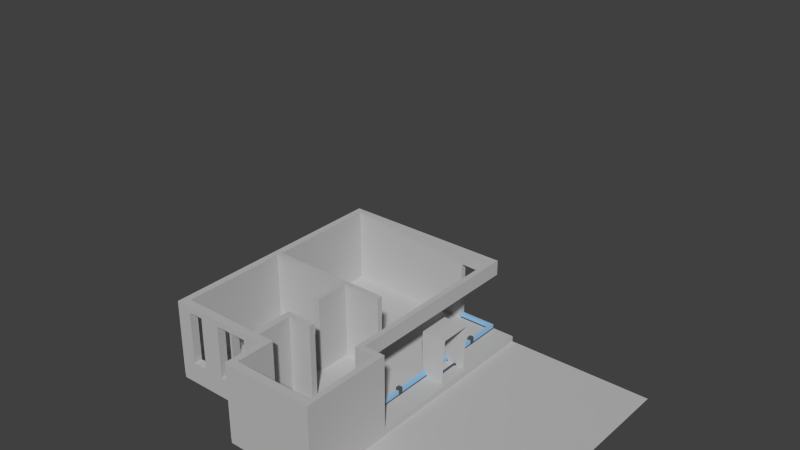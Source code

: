 # Source: RumahLagi3.blend  (saved by Blender 2.74.0; exported with 4.5.12 LTS)
import bpy
from mathutils import Matrix  # noqa: F401  (used for matrix-valued properties, if any)

bpy.ops.wm.read_factory_settings(use_empty=True)
scene = bpy.context.scene
scene.name = 'Scene'

# ---- collections
col_collection_1 = bpy.data.collections.new('Collection 1'); scene.collection.children.link(col_collection_1)

# ---- materials (node trees are filled in below, after node groups)
mat_material_001 = bpy.data.materials.new('Material.001')
mat_material_001.alpha_threshold = 0.0
mat_material_001.use_transparent_shadow = False
mat_material_001.diffuse_color = (0.5123, 0.5121, 0.5121, 1.0)
mat_material_001.roughness = 0.5
mat_material_001.specular_intensity = 0.0
mat_material_003 = bpy.data.materials.new('Material.003')
mat_material_003.alpha_threshold = 0.0
mat_material_003.use_transparent_shadow = False
mat_material_003.diffuse_color = (0.298, 0.5426, 0.8, 1.0)
mat_material_003.roughness = 0.5
mat_material_003.specular_intensity = 0.4825
mat_material = bpy.data.materials.new('Material')
mat_material.alpha_threshold = 0.0
mat_material.use_transparent_shadow = False
mat_material.diffuse_color = (0.1025, 0.1025, 0.1025, 1.0)
mat_material.roughness = 0.5
mat_material.specular_intensity = 0.0
mat_material_002 = bpy.data.materials.new('Material.002')
mat_material_002.alpha_threshold = 0.0
mat_material_002.use_transparent_shadow = False
mat_material_002.diffuse_color = (0.4385, 0.245, 0.1567, 1.0)
mat_material_002.roughness = 0.5
mat_material_002.specular_intensity = 0.0
mat_material_004 = bpy.data.materials.new('Material.004')
mat_material_004.alpha_threshold = 0.0
mat_material_004.use_transparent_shadow = False
mat_material_004.diffuse_color = (0.196, 0.04289, 0.0255, 1.0)
mat_material_004.roughness = 0.5
mat_material_004.specular_intensity = 0.0

# ---- material node trees

# ---- world
world_world = bpy.data.worlds.new('World'); scene.world = world_world
world_world.color = (0.05088, 0.05088, 0.05088)
world_world.use_sun_shadow = False
world_world.sun_shadow_jitter_overblur = 0.0
world_world.cycles.sampling_method = 'MANUAL'
world_world.cycles.sample_map_resolution = 256

# ---- meshes
me_cube_011 = bpy.data.meshes.new('Cube.011')
me_cube_011.from_pydata([(8.309, 3.761, -4.97), (-2.032, 3.761, -4.97), (8.309, 3.761, 4.97), (-2.032, 3.761, 4.97), (-2.032, 3.061, 4.97), (-2.032, 3.061, -4.97), (8.309, 3.061, -4.97), (8.309, 3.061, 4.97), (-2.693, 3.061, 4.97), (-2.693, 3.761, 4.97), (-2.693, 3.061, -4.97), (-2.693, 3.761, -4.97), (-2.032, 9.591, -4.97), (-2.032, 9.591, 4.97), (-2.032, 0.1323, -4.97), (-2.032, 0.1323, 4.97), (-2.693, 9.591, -4.97), (-2.693, 9.591, 4.97), (-2.693, 0.1323, -4.97), (-2.693, 0.1323, 4.97), (-2.032, -4.027, -4.97), (-2.032, -4.027, 4.97), (-2.693, -4.027, -4.97), (-2.693, -4.027, 4.97), (-2.032, -4.96, -4.97), (-2.032, -4.96, 4.97), (-2.693, -4.96, -4.97), (-2.693, -4.96, 4.97), (-2.032, -5.66, -4.97), (-2.032, -5.66, 4.97), (-2.693, -5.66, -4.97), (-2.693, -5.66, 4.97), (8.229, -4.96, -4.97), (8.229, -4.96, 4.97), (8.229, -5.66, -4.97), (8.229, -5.66, 4.97)], [], [(4, 7, 2, 3), (4, 3, 9, 8), (6, 5, 1, 0), (7, 6, 0, 2), (2, 0, 1, 3), (7, 4, 5, 6), (10, 8, 9, 11), (1, 11, 16, 12), (8, 10, 18, 19), (1, 5, 10, 11), (14, 15, 19, 18), (13, 12, 16, 17), (11, 9, 17, 16), (5, 4, 15, 14), (10, 5, 14, 18), (9, 3, 13, 17), (4, 8, 19, 15), (3, 1, 12, 13), (20, 22, 23, 21), (24, 25, 33, 32), (22, 20, 24, 26), (21, 23, 27, 25), (23, 22, 26, 27), (20, 21, 25, 24), (28, 29, 31, 30), (26, 24, 28, 30), (25, 27, 31, 29), (27, 26, 30, 31), (32, 33, 35, 34), (25, 29, 35, 33), (29, 28, 34, 35), (28, 24, 32, 34)])
me_cube_011.materials.append(mat_material_001)
me_cube_011.use_remesh_preserve_volume = False
me_cube_011.use_remesh_preserve_attributes = False
me_cube_011.use_mirror_vertex_groups = False
me_cube_011.update()
me_cube_028 = bpy.data.meshes.new('Cube.028')
me_cube_028.from_pydata([(2.245, -1.0, -0.09692), (2.245, -1.0, 0.09692), (2.245, 1.0, -0.09692), (2.245, 1.0, 0.09692), (4.355, -1.0, -0.09692), (4.355, -1.0, 0.09692), (4.355, 1.0, -0.09692), (4.355, 1.0, 0.09692), (0.04494, -1.0, -0.09692), (0.04494, -1.0, 0.09692), (0.04494, 1.0, -0.09692), (0.04494, 1.0, 0.09692), (2.155, -1.0, -0.09692), (2.155, -1.0, 0.09692), (2.155, 1.0, -0.09692), (2.155, 1.0, 0.09692), (-2.155, -1.0, -0.09692), (-2.155, -1.0, 0.09692), (-2.155, 1.0, -0.09692), (-2.155, 1.0, 0.09692), (-0.04494, -1.0, -0.09692), (-0.04494, -1.0, 0.09692), (-0.04494, 1.0, -0.09692), (-0.04494, 1.0, 0.09692), (-4.355, -1.0, -0.09692), (-4.355, -1.0, 0.09692), (-4.355, 1.0, -0.09692), (-4.355, 1.0, 0.09692), (-2.245, -1.0, -0.09692), (-2.245, -1.0, 0.09692), (-2.245, 1.0, -0.09692), (-2.245, 1.0, 0.09692)], [], [(1, 3, 2, 0), (3, 7, 6, 2), (7, 5, 4, 6), (5, 1, 0, 4), (0, 2, 6, 4), (5, 7, 3, 1), (9, 11, 10, 8), (11, 15, 14, 10), (15, 13, 12, 14), (13, 9, 8, 12), (8, 10, 14, 12), (13, 15, 11, 9), (17, 19, 18, 16), (19, 23, 22, 18), (23, 21, 20, 22), (21, 17, 16, 20), (16, 18, 22, 20), (21, 23, 19, 17), (25, 27, 26, 24), (27, 31, 30, 26), (31, 29, 28, 30), (29, 25, 24, 28), (24, 26, 30, 28), (29, 31, 27, 25)])
me_cube_028.materials.append(mat_material_003)
me_cube_028.use_remesh_preserve_volume = False
me_cube_028.use_remesh_preserve_attributes = False
me_cube_028.use_mirror_vertex_groups = False
me_cube_028.update()
me_cube_027 = bpy.data.meshes.new('Cube.027')
me_cube_027.from_pydata([(-13.7, 5.129, 2.301), (-13.7, 6.015, 2.301), (-13.7, 6.015, 1.765), (-13.7, 5.129, 1.765), (-13.7, 0.1365, 2.301), (-13.7, 0.1365, 1.765), (-7.551, 5.129, 2.301), (-7.551, 6.015, 2.301), (-7.551, 6.015, 1.765), (-7.551, 5.129, 1.765), (-13.7, -0.8804, 2.301), (-13.7, -0.8804, 1.765), (-7.551, 0.1365, 2.301), (-7.551, 0.1365, 1.765), (3.772, 5.129, 2.301), (3.772, 6.015, 2.301), (3.772, 6.015, 1.765), (-7.551, 6.015, -7.674), (-7.551, 5.129, -7.674), (-13.7, -7.475, 2.301), (-13.7, -7.475, 1.765), (-7.551, -0.8804, 2.301), (-7.551, -0.8804, 1.765), (3.772, 0.1365, 2.301), (3.772, 5.129, 1.765), (3.772, 0.1365, 1.765), (4.922, 5.129, 2.301), (4.922, 6.015, 2.301), (4.922, 6.015, 1.765), (3.772, 6.015, -7.674), (3.772, 5.129, -7.674), (-7.551, -7.475, 2.301), (-7.551, -7.475, 1.765), (-12.41, -6.964, 2.301), (-12.41, -2.574, 2.301), (-8.01, -2.574, 2.301), (-7.571, -2.574, 2.301), (-7.551, -2.574, 2.301), (-7.551, -6.964, 2.301), (-7.571, -6.964, 2.301), (-8.01, -6.964, 2.301), (-12.41, -6.964, 1.765), (-8.01, -6.964, 1.765), (-8.01, -2.574, 1.765), (-7.571, -2.574, 1.765), (-7.571, -6.964, 1.765), (-7.551, -6.964, 1.765), (-7.551, -2.574, 1.765), (-12.41, -2.574, 1.765), (3.772, -0.8804, 2.301), (3.772, -0.8804, 1.765), (4.922, 0.1365, 2.301), (4.922, 5.129, 1.765), (4.922, 0.1365, 1.765), (7.478, 5.129, 2.301), (7.478, 6.015, 2.301), (7.478, 6.015, 1.765), (4.922, 6.015, -7.674), (4.922, 5.129, -7.674), (3.772, -7.475, 2.301), (3.772, -7.475, 1.765), (-3.174, -2.574, 2.301), (-3.174, -6.964, 2.301), (-2.735, -6.964, 2.301), (-2.735, -2.574, 2.301), (1.662, -2.574, 2.301), (2.101, -2.574, 2.301), (3.772, -2.574, 2.301), (3.772, -6.964, 2.301), (2.101, -6.964, 2.301), (1.662, -6.964, 2.301), (-3.174, -6.964, 1.765), (-2.735, -6.964, 1.765), (1.662, -6.964, 1.765), (1.662, -2.574, 1.765), (2.101, -2.574, 1.765), (2.101, -6.964, 1.765), (3.772, -6.964, 1.765), (3.772, -2.574, 1.765), (-2.735, -2.574, 1.765), (-3.174, -2.574, 1.765), (4.922, -0.8804, 2.301), (3.772, 0.1365, -7.674), (3.772, -0.8804, -7.674), (7.478, 0.1365, 2.301), (4.922, 0.1365, -7.674), (7.478, 5.129, 1.765), (7.478, 0.1365, 1.765), (7.478, 6.015, -7.674), (7.478, 5.129, -7.674), (4.922, -7.475, 2.301), (4.922, -7.475, 1.765), (4.922, -6.964, 2.301), (4.922, -2.574, 2.301), (4.922, -0.8804, 1.765), (4.922, -2.574, 1.765), (4.922, -6.964, 1.765), (7.478, -0.8804, 2.301), (4.922, -0.8804, -7.674), (7.478, -0.8804, 1.765), (7.478, -7.475, 2.301), (7.478, -7.475, 1.765), (6.498, -2.574, 2.301), (6.498, -6.964, 2.301), (6.498, -6.964, 1.765), (6.498, -2.574, 1.765), (3.985, 6.015, 2.301), (3.985, 5.129, 2.301), (3.985, 0.1365, 2.301), (3.985, 5.129, 1.765), (3.985, 0.1365, 1.765), (3.985, 6.015, 1.765), (3.985, 6.015, -7.674), (3.985, 5.129, -7.674), (3.985, -0.8804, 2.301), (3.985, 0.1365, -7.674), (3.985, -0.8804, 1.765), (3.985, -0.8804, -7.674), (3.985, -2.574, 2.301), (3.985, -2.574, 1.765), (-7.551, 6.015, -4.535), (-7.551, 6.015, -4.328), (-7.551, 5.129, -4.328), (-7.551, 5.129, -4.535), (3.772, 5.129, -4.535), (3.772, 5.129, -4.328), (4.922, 6.015, -4.328), (4.922, 6.015, -4.535), (3.772, 6.015, -4.535), (3.772, 6.015, -4.328), (4.922, 5.129, -4.535), (4.922, 5.129, -4.328), (7.478, 6.015, -4.328), (7.478, 6.015, -4.535), (7.478, 5.129, -4.535), (7.478, 5.129, -4.328), (3.985, 5.129, -4.328), (3.985, 5.129, -4.535), (3.985, 6.015, -4.328), (3.985, 6.015, -4.535)], [], [(0, 1, 2, 3), (4, 0, 3, 5), (6, 7, 1, 0), (1, 7, 8, 2), (3, 2, 8, 9), (10, 4, 5, 11), (12, 6, 0, 4), (5, 3, 9, 13), (14, 15, 7, 6), (7, 15, 16, 8), (123, 120, 17, 18), (19, 10, 11, 20), (21, 12, 4, 10), (11, 5, 13, 22), (23, 14, 6, 12), (13, 9, 24, 25), (107, 106, 15, 14), (106, 27, 28, 111), (120, 128, 29, 17), (124, 123, 18, 30), (18, 17, 29, 30), (31, 19, 20, 32), (19, 33, 34, 35, 36, 37, 21, 10), (19, 31, 38, 39, 36, 35, 40, 33), (20, 41, 42, 43, 44, 45, 46, 32), (20, 11, 22, 47, 44, 43, 48, 41), (49, 23, 12, 21), (22, 13, 25, 50), (108, 107, 14, 23), (110, 109, 52, 53), (54, 55, 27, 26), (27, 55, 56, 28), (139, 127, 57, 112), (137, 124, 30, 113), (113, 112, 57, 58), (59, 31, 32, 60), (21, 37, 61, 62, 63, 64, 65, 66, 67, 49), (31, 59, 68, 69, 66, 65, 70, 63, 62, 38), (32, 46, 71, 72, 73, 74, 75, 76, 77, 60), (22, 50, 78, 75, 74, 79, 72, 71, 80, 47), (114, 108, 23, 49), (50, 25, 82, 83), (84, 54, 26, 51), (110, 53, 85, 115), (53, 52, 86, 87), (55, 54, 86, 56), (127, 133, 88, 57), (134, 130, 58, 89), (58, 57, 88, 89), (90, 59, 60, 91), (90, 92, 68, 59), (118, 114, 49, 67), (119, 116, 94, 95), (60, 77, 96, 91), (97, 84, 51, 81), (116, 50, 83, 117), (117, 115, 85, 98), (54, 84, 87, 86), (53, 94, 98, 85), (94, 53, 87, 99), (133, 134, 89, 88), (100, 90, 91, 101), (100, 97, 81, 93, 102, 103, 92, 90), (91, 96, 104, 105, 95, 94, 99, 101), (84, 97, 99, 87), (97, 100, 101, 99), (66, 69, 76, 75), (119, 118, 67, 66, 75, 78), (69, 68, 92, 103, 104, 96, 77, 76), (103, 102, 105, 104), (64, 63, 72, 79), (65, 64, 79, 74), (63, 70, 73, 72), (70, 65, 74, 73), (36, 39, 45, 44), (61, 37, 36, 44, 47, 80), (39, 38, 62, 71, 46, 45), (62, 61, 80, 71), (34, 33, 41, 48), (35, 34, 48, 43), (33, 40, 42, 41), (40, 35, 43, 42), (102, 93, 118, 119, 95, 105), (83, 82, 115, 117), (94, 116, 117, 98), (78, 50, 116, 119), (93, 81, 114, 118), (25, 110, 115, 82), (81, 51, 108, 114), (30, 29, 112, 113), (130, 137, 113, 58), (128, 139, 112, 29), (25, 24, 109, 110), (51, 26, 107, 108), (15, 106, 111, 16), (26, 27, 106, 107), (16, 111, 138, 129), (129, 138, 139, 128), (52, 109, 136, 131), (131, 136, 137, 130), (56, 86, 135, 132), (132, 135, 134, 133), (86, 52, 131, 135), (135, 131, 130, 134), (28, 56, 132, 126), (126, 132, 133, 127), (109, 24, 125, 136), (136, 125, 124, 137), (111, 28, 126, 138), (138, 126, 127, 139), (24, 9, 122, 125), (125, 122, 123, 124), (8, 16, 129, 121), (121, 129, 128, 120), (9, 8, 121, 122), (122, 121, 120, 123)])
me_cube_027.polygons.foreach_set('material_index', [0, 0, 0, 0, 0, 0, 2, 2, 0, 0, 0, 0, 2, 2, 2, 2, 0, 0, 0, 0, 0, 0, 0, 0, 0, 0, 2, 2, 2, 2, 0, 0, 0, 1, 0, 0, 0, 0, 0, 0, 2, 1, 2, 1, 2, 0, 0, 0, 0, 0, 0, 0, 0, 0, 2, 1, 1, 2, 1, 2, 0, 0, 0, 0, 2, 0, 0, 0, 0, 0, 0, 0, 0, 0, 0, 0, 0, 0, 0, 0, 0, 0, 0, 1, 1, 0, 0, 1, 2, 0, 0, 0, 2, 2, 0, 0, 0, 0, 0, 1, 0, 0, 0, 1, 0, 0, 1, 1, 0, 0, 0, 1, 0, 0, 0, 0])
me_cube_027.materials.append(mat_material_001)
me_cube_027.materials.append(mat_material)
me_cube_027.materials.append(mat_material_002)
me_cube_027.use_remesh_preserve_volume = False
me_cube_027.use_remesh_preserve_attributes = False
me_cube_027.use_mirror_vertex_groups = False
me_cube_027.update()
me_cube_022 = bpy.data.meshes.new('Cube.022')
me_cube_022.from_pydata([(7.687, -11.11, -1.807), (7.687, -11.11, 1.82), (7.687, -9.105, -1.807), (7.687, -9.105, 1.82), (9.687, -11.11, -1.807), (9.687, -11.11, 1.82), (9.687, -9.105, -1.807), (9.687, -9.105, 1.82), (-5.344, 19.2, -1.817), (-5.344, 19.2, 1.81), (-5.344, 21.2, -1.817), (-5.344, 21.2, 1.81), (-3.344, 19.2, -1.817), (-3.344, 19.2, 1.81), (-3.344, 21.2, -1.817), (-3.344, 21.2, 1.81), (-5.344, -11.1, -1.817), (-5.344, -11.1, 1.81), (-5.344, -9.095, -1.817), (-5.344, -9.095, 1.81), (-3.344, -11.1, -1.817), (-3.344, -11.1, 1.81), (-3.344, -9.095, -1.817), (-3.344, -9.095, 1.81)], [], [(1, 3, 2, 0), (3, 7, 6, 2), (7, 5, 4, 6), (5, 1, 0, 4), (0, 2, 6, 4), (5, 7, 3, 1), (9, 11, 10, 8), (11, 15, 14, 10), (15, 13, 12, 14), (13, 9, 8, 12), (8, 10, 14, 12), (13, 15, 11, 9), (17, 19, 18, 16), (19, 23, 22, 18), (23, 21, 20, 22), (21, 17, 16, 20), (16, 18, 22, 20), (21, 23, 19, 17)])
me_cube_022.materials.append(mat_material_001)
me_cube_022.use_remesh_preserve_volume = False
me_cube_022.use_remesh_preserve_attributes = False
me_cube_022.use_mirror_vertex_groups = False
me_cube_022.update()
me_plane_002 = bpy.data.meshes.new('Plane.002')
me_plane_002.from_pydata([(-15.71, -11.99, -2.841), (7.866, -11.99, -2.841), (-15.71, 22.23, -2.841), (7.843, 22.23, -2.841), (-1.219, -11.99, -2.841), (-1.219, 22.23, -2.841), (7.866, -17.65, -2.841), (-1.219, -17.65, -2.841), (-15.71, 22.23, 2.841), (-15.71, -11.99, 2.841), (-1.219, -11.99, 2.841), (7.866, -11.99, 2.841), (7.843, 22.23, 2.841), (-1.219, 22.23, 2.841), (-1.219, -17.65, 2.841), (7.866, -17.65, 2.841), (-15.71, -5.298, -2.841), (7.866, -5.298, -2.841), (-1.219, -5.298, -2.841), (-15.71, -5.298, 2.841), (7.866, -5.298, 2.841), (-1.219, -5.298, 2.841), (9.883, -5.298, -2.841), (9.883, 22.23, -2.841), (9.883, -5.298, 2.841), (9.883, 22.23, 2.841), (-1.219, -11.99, 0.947), (-1.219, -11.99, -0.947), (-1.219, -17.65, -0.947), (-1.219, -17.65, 0.947), (-15.71, -11.99, 0.947), (-15.71, -11.99, -0.947), (7.866, -17.65, 0.947), (7.866, -17.65, -0.947), (7.866, -11.99, -0.947), (7.866, -11.99, 0.947), (-1.219, 22.23, 0.947), (-1.219, 22.23, -0.947), (-15.71, 22.23, -0.947), (-15.71, 22.23, 0.947), (7.843, 22.23, -0.947), (7.843, 22.23, 0.947), (-15.71, -5.298, -0.947), (-15.71, -5.298, 0.947), (7.866, -5.298, -0.947), (7.866, -5.298, 0.947), (9.883, 22.23, -0.947), (9.883, 22.23, 0.947), (9.883, -5.298, -0.947), (9.883, -5.298, 0.947), (-1.201, -11.57, 0.9141), (-1.201, -11.57, -0.9141), (-1.201, -17.03, -0.9141), (-1.201, -17.03, 0.9141), (-15.17, -11.57, 0.9141), (-15.17, -11.57, -0.9141), (7.615, -17.03, 0.9141), (7.615, -17.03, -0.9141), (7.615, -11.57, -0.9141), (7.615, -11.57, 0.9141), (-1.201, 21.46, 0.9141), (-1.201, 21.46, -0.9141), (-15.17, 21.46, -0.9141), (-15.17, 21.46, 0.9141), (7.593, 21.46, -0.9141), (7.593, 21.46, 0.9141), (-15.17, -5.109, -0.9141), (-15.17, -5.109, 0.9141), (7.615, -5.109, -0.9141), (7.615, -5.109, 0.9141), (9.539, 21.46, -0.9141), (9.539, 21.46, 0.9141), (9.539, -5.109, -0.9141), (9.539, -5.109, 0.9141)], [], [(18, 5, 3, 17), (16, 2, 5, 18), (1, 6, 7, 4), (21, 20, 12, 13), (19, 21, 13, 8), (11, 10, 14, 15), (26, 29, 14, 10), (30, 26, 10, 9), (32, 35, 11, 15), (36, 39, 8, 13), (29, 32, 15, 14), (44, 17, 22, 48), (41, 36, 13, 12), (43, 30, 9, 19), (39, 43, 19, 8), (35, 45, 20, 11), (9, 10, 21, 19), (10, 11, 20, 21), (0, 16, 18, 4), (4, 18, 17, 1), (49, 47, 25, 24), (41, 12, 25, 47), (12, 20, 24, 25), (17, 3, 23, 22), (3, 40, 46, 23), (45, 35, 59, 69), (22, 23, 46, 48), (30, 43, 67, 54), (1, 17, 44, 34), (44, 48, 72, 68), (2, 16, 42, 38), (41, 47, 71, 65), (16, 0, 31, 42), (39, 36, 60, 63), (3, 5, 37, 40), (26, 30, 54, 50), (20, 45, 49, 24), (46, 40, 64, 70), (7, 6, 33, 28), (34, 44, 68, 58), (5, 2, 38, 37), (42, 31, 55, 66), (6, 1, 34, 33), (49, 45, 69, 73), (0, 4, 27, 31), (37, 38, 62, 61), (4, 7, 28, 27), (31, 27, 51, 55), (64, 65, 71, 70), (72, 70, 71, 73), (58, 68, 69, 59), (62, 66, 67, 63), (66, 55, 54, 67), (64, 61, 60, 65), (69, 68, 72, 73), (52, 57, 56, 53), (61, 62, 63, 60), (57, 58, 59, 56), (55, 51, 50, 54), (51, 52, 53, 50), (27, 28, 52, 51), (33, 34, 58, 57), (38, 42, 66, 62), (48, 46, 70, 72), (28, 33, 57, 52), (40, 37, 61, 64), (29, 26, 50, 53), (35, 32, 56, 59), (36, 41, 65, 60), (43, 39, 63, 67), (47, 49, 73, 71), (32, 29, 53, 56)])
me_plane_002.polygons.foreach_set('material_index', [0, 0, 0, 0, 0, 0, 0, 0, 0, 0, 0, 0, 0, 0, 0, 0, 0, 0, 0, 0, 0, 0, 0, 0, 0, 0, 0, 0, 0, 0, 0, 0, 0, 0, 0, 0, 0, 0, 0, 0, 0, 0, 0, 0, 0, 0, 0, 0, 1, 1, 1, 1, 1, 1, 1, 1, 1, 1, 1, 1, 0, 0, 0, 0, 0, 0, 0, 0, 0, 0, 0, 0])
me_plane_002.materials.append(mat_material_001)
me_plane_002.materials.append(mat_material)
me_plane_002.use_remesh_preserve_volume = False
me_plane_002.use_remesh_preserve_attributes = False
me_plane_002.use_mirror_vertex_groups = False
me_plane_002.update()
me_cube_014 = bpy.data.meshes.new('Cube.014')
me_cube_014.from_pydata([(-0.166, 13.91, -2.695), (-0.166, 13.91, 4.534), (-0.166, 16.27, -2.695), (-0.166, 16.27, 4.534), (0.1898, 13.91, -2.695), (0.1898, 13.91, 4.534), (0.1898, 16.27, -2.695), (0.1898, 16.27, 4.534), (-0.166, 16.5, -2.695), (-0.166, 16.5, 4.534), (-0.166, 18.86, -2.695), (-0.166, 18.86, 4.534), (0.1898, 16.5, -2.695), (0.1898, 16.5, 4.534), (0.1898, 18.86, -2.695), (0.1898, 18.86, 4.534), (-0.166, -0.6728, -2.695), (-0.166, -0.6728, 4.534), (-0.166, 1.683, -2.695), (-0.166, 1.683, 4.534), (0.1898, -0.6728, -2.695), (0.1898, -0.6728, 4.534), (0.1898, 1.683, -2.695), (0.1898, 1.683, 4.534), (-0.166, -3.261, -2.695), (-0.166, -3.261, 4.534), (-0.166, -0.9049, -2.695), (-0.166, -0.9049, 4.534), (0.1898, -3.261, -2.695), (0.1898, -3.261, 4.534), (0.1898, -0.9049, -2.695), (0.1898, -0.9049, 4.534), (-2.513, -9.917, -3.828), (-2.513, -9.917, 3.09), (-2.513, -6.224, -3.828), (-2.513, -6.224, 3.09), (-2.137, -9.917, -3.828), (-2.137, -9.917, 3.09), (-2.137, -6.224, -3.828), (-2.137, -6.224, 3.09), (-2.513, -9.765, -3.592), (-2.513, -9.765, 2.855), (-2.513, -6.376, 2.855), (-2.513, -6.376, -3.592), (-2.137, -6.376, 2.855), (-2.137, -6.376, -3.592), (-2.137, -9.765, 2.855), (-2.137, -9.765, -3.592), (-2.394, -9.765, -3.592), (-2.394, -9.765, 2.855), (-2.394, -6.376, 2.855), (-2.394, -6.376, -3.592), (-2.256, -6.376, 2.855), (-2.256, -6.376, -3.592), (-2.256, -9.765, 2.855), (-2.256, -9.765, -3.592), (-0.166, 14.04, -2.62), (-0.166, 14.04, 4.459), (-0.166, 16.14, 4.459), (-0.166, 16.14, -2.62), (0.1898, 16.14, 4.459), (0.1898, 16.14, -2.62), (0.1898, 14.04, 4.459), (0.1898, 14.04, -2.62), (-0.166, 16.63, -2.62), (-0.166, 16.63, 4.459), (-0.166, 18.73, 4.459), (-0.166, 18.73, -2.62), (0.1898, 18.73, 4.459), (0.1898, 18.73, -2.62), (0.1898, 16.63, 4.459), (0.1898, 16.63, -2.62), (-0.166, -0.5449, -2.62), (-0.166, -0.5449, 4.459), (-0.166, 1.556, 4.459), (-0.166, 1.556, -2.62), (0.1898, 1.556, 4.459), (0.1898, 1.556, -2.62), (0.1898, -0.5449, 4.459), (0.1898, -0.5449, -2.62), (-0.166, -3.133, -2.62), (-0.166, -3.133, 4.459), (-0.166, -1.033, 4.459), (-0.166, -1.033, -2.62), (0.1898, -1.033, 4.459), (0.1898, -1.033, -2.62), (0.1898, -3.133, 4.459), (0.1898, -3.133, -2.62), (-0.05465, 14.04, -2.62), (-0.05465, 14.04, 4.459), (-0.05465, 16.14, 4.459), (-0.05465, 16.14, -2.62), (0.07845, 16.14, 4.459), (0.07845, 16.14, -2.62), (0.07845, 14.04, 4.459), (0.07845, 14.04, -2.62), (-0.05465, 16.63, -2.62), (-0.05465, 16.63, 4.459), (-0.05465, 18.73, 4.459), (-0.05465, 18.73, -2.62), (0.07845, 18.73, 4.459), (0.07845, 18.73, -2.62), (0.07845, 16.63, 4.459), (0.07845, 16.63, -2.62), (-0.05465, -0.5449, -2.62), (-0.05465, -0.5449, 4.459), (-0.05465, 1.556, 4.459), (-0.05465, 1.556, -2.62), (0.07845, 1.556, 4.459), (0.07845, 1.556, -2.62), (0.07845, -0.5449, 4.459), (0.07845, -0.5449, -2.62), (-0.05465, -3.133, -2.62), (-0.05465, -3.133, 4.459), (-0.05465, -1.033, 4.459), (-0.05465, -1.033, -2.62), (0.07845, -1.033, 4.459), (0.07845, -1.033, -2.62), (0.07845, -3.133, 4.459), (0.07845, -3.133, -2.62), (-2.173, -15.54, 0.1964), (-2.173, -15.54, -3.506), (-2.173, -16.53, 0.1964), (-2.173, -16.53, -3.506), (-1.712, -15.54, 0.1964), (-1.712, -15.54, -3.506), (-1.712, -16.53, 0.1964), (-1.712, -16.53, -3.506), (-1.712, -15.86, 0.1964), (-1.712, -15.86, -3.506), (-1.712, -16.21, 0.1964), (-1.712, -16.21, -3.506), (2.0, -15.86, 0.1964), (2.0, -15.86, -3.506), (2.0, -16.21, 0.1964), (2.0, -16.21, -3.506), (2.0, -15.57, 0.1964), (2.0, -15.57, -3.506), (2.0, -16.51, 0.1964), (2.0, -16.51, -3.506), (3.101, -15.57, 0.1964), (3.101, -15.57, -3.506), (3.101, -16.51, 0.1964), (3.101, -16.51, -3.506), (2.34, -15.57, 0.1964), (2.34, -15.57, -3.506), (2.761, -15.57, 0.1964), (2.761, -15.57, -3.506), (2.34, -5.77, 0.1964), (2.34, -5.77, -3.506), (2.761, -5.77, 0.1964), (2.761, -5.77, -3.506), (1.962, -5.77, 0.1964), (1.962, -5.77, -3.506), (3.14, -5.77, 0.1964), (3.14, -5.77, -3.506), (1.962, -4.818, 0.1964), (1.962, -4.818, -3.506), (3.14, -4.818, 0.1964), (3.14, -4.818, -3.506), (1.962, -5.516, 0.1964), (1.962, -5.516, -3.506), (1.962, -5.072, 0.1964), (1.962, -5.072, -3.506), (-0.006774, -5.516, 0.1964), (-0.006774, -5.516, -3.506), (-0.006774, -5.072, 0.1964), (-0.006774, -5.072, -3.506)], [], [(2, 0, 56, 59), (3, 7, 6, 2), (7, 5, 62, 60), (5, 1, 0, 4), (0, 2, 6, 4), (5, 7, 3, 1), (10, 8, 64, 67), (11, 15, 14, 10), (15, 13, 70, 68), (13, 9, 8, 12), (8, 10, 14, 12), (13, 15, 11, 9), (18, 16, 72, 75), (19, 23, 22, 18), (23, 21, 78, 76), (21, 17, 16, 20), (16, 18, 22, 20), (21, 23, 19, 17), (26, 24, 80, 83), (27, 31, 30, 26), (31, 29, 86, 84), (29, 25, 24, 28), (24, 26, 30, 28), (29, 31, 27, 25), (32, 33, 41, 40), (35, 39, 38, 34), (38, 39, 44, 45), (37, 33, 32, 36), (32, 34, 38, 36), (37, 39, 35, 33), (47, 45, 53, 55), (43, 40, 48, 51), (36, 38, 45, 47), (37, 36, 47, 46), (34, 32, 40, 43), (39, 37, 46, 44), (35, 34, 43, 42), (33, 35, 42, 41), (49, 50, 51, 48), (52, 54, 55, 53), (42, 43, 51, 50), (46, 47, 55, 54), (41, 42, 50, 49), (44, 46, 54, 52), (40, 41, 49, 48), (45, 44, 52, 53), (67, 64, 96, 99), (71, 69, 101, 103), (59, 56, 88, 91), (63, 61, 93, 95), (75, 72, 104, 107), (79, 77, 109, 111), (83, 80, 112, 115), (87, 85, 117, 119), (29, 28, 87, 86), (24, 25, 81, 80), (21, 20, 79, 78), (16, 17, 73, 72), (0, 1, 57, 56), (13, 12, 71, 70), (8, 9, 65, 64), (5, 4, 63, 62), (28, 30, 85, 87), (30, 31, 84, 85), (25, 27, 82, 81), (20, 22, 77, 79), (22, 23, 76, 77), (17, 19, 74, 73), (4, 6, 61, 63), (6, 7, 60, 61), (1, 3, 58, 57), (12, 14, 69, 71), (14, 15, 68, 69), (9, 11, 66, 65), (27, 26, 83, 82), (19, 18, 75, 74), (11, 10, 67, 66), (3, 2, 59, 58), (89, 90, 91, 88), (92, 94, 95, 93), (97, 98, 99, 96), (100, 102, 103, 101), (105, 106, 107, 104), (108, 110, 111, 109), (113, 114, 115, 112), (116, 118, 119, 117), (85, 84, 116, 117), (80, 81, 113, 112), (77, 76, 108, 109), (72, 73, 105, 104), (69, 68, 100, 101), (64, 65, 97, 96), (61, 60, 92, 93), (56, 57, 89, 88), (84, 86, 118, 116), (81, 82, 114, 113), (76, 78, 110, 108), (73, 74, 106, 105), (68, 70, 102, 100), (65, 66, 98, 97), (60, 62, 94, 92), (57, 58, 90, 89), (86, 87, 119, 118), (82, 83, 115, 114), (78, 79, 111, 110), (74, 75, 107, 106), (58, 59, 91, 90), (70, 71, 103, 102), (66, 67, 99, 98), (62, 63, 95, 94), (121, 123, 122, 120), (127, 125, 129, 131), (120, 122, 126, 124), (122, 123, 127, 126), (121, 120, 124, 125), (123, 121, 125, 127), (129, 128, 132, 133), (124, 126, 130, 128), (126, 127, 131, 130), (125, 124, 128, 129), (132, 134, 138, 136), (131, 129, 133, 135), (128, 130, 134, 132), (130, 131, 135, 134), (139, 137, 141, 143), (134, 135, 139, 138), (133, 132, 136, 137), (135, 133, 137, 139), (141, 140, 142, 143), (136, 138, 142, 140), (138, 139, 143, 142), (136, 140, 146, 144), (144, 146, 150, 148), (141, 137, 145, 147), (140, 141, 147, 146), (137, 136, 144, 145), (149, 148, 152, 153), (147, 145, 149, 151), (146, 147, 151, 150), (145, 144, 148, 149), (155, 153, 157, 159), (148, 150, 154, 152), (151, 149, 153, 155), (150, 151, 155, 154), (157, 156, 158, 159), (154, 155, 159, 158), (152, 156, 162, 160), (152, 154, 158, 156), (162, 163, 167, 166), (153, 152, 160, 161), (157, 153, 161, 163), (156, 157, 163, 162), (165, 164, 166, 167), (161, 160, 164, 165), (160, 162, 166, 164), (163, 161, 165, 167)])
me_cube_014.polygons.foreach_set('material_index', [0, 0, 0, 0, 0, 0, 0, 0, 0, 0, 0, 0, 0, 0, 0, 0, 0, 0, 0, 0, 0, 0, 0, 0, 0, 0, 0, 0, 0, 0, 0, 0, 0, 0, 0, 0, 0, 0, 1, 1, 0, 0, 0, 0, 0, 0, 0, 0, 0, 0, 0, 0, 0, 0, 0, 0, 0, 0, 0, 0, 0, 0, 0, 0, 0, 0, 0, 0, 0, 0, 0, 0, 0, 0, 0, 0, 0, 0, 1, 1, 1, 1, 1, 1, 1, 1, 0, 0, 0, 0, 0, 0, 0, 0, 0, 0, 0, 0, 0, 0, 0, 0, 0, 0, 0, 0, 0, 0, 0, 0, 0, 0, 0, 0, 0, 0, 1, 0, 0, 0, 0, 1, 1, 1, 0, 0, 0, 0, 0, 0, 0, 0, 1, 0, 0, 0, 0, 1, 1, 1, 0, 0, 0, 0, 0, 0, 0, 0, 1, 0, 0, 0, 0, 1, 1, 1])
me_cube_014.materials.append(mat_material)
me_cube_014.materials.append(mat_material_003)
me_cube_014.use_remesh_preserve_volume = False
me_cube_014.use_remesh_preserve_attributes = False
me_cube_014.use_mirror_vertex_groups = False
me_cube_014.update()
me_cube_013 = bpy.data.meshes.new('Cube.013')
me_cube_013.from_pydata([(4.222, 6.82, -5.739), (4.222, 6.82, 2.397), (4.222, 29.78, -5.739), (4.222, 29.78, 2.397), (6.718, 6.82, -5.739), (6.718, 6.82, 2.397), (6.718, 29.78, -5.739), (6.718, 29.78, 2.397), (4.222, 6.464, -6.137), (4.222, 6.464, 2.796), (4.222, 30.13, 2.796), (4.222, 30.13, -6.137), (6.718, 30.13, 2.796), (6.718, 30.13, -6.137), (6.718, 6.464, 2.796), (6.718, 6.464, -6.137), (-3.666, -6.165, -2.387), (-3.666, -6.165, -1.972), (-3.666, -5.989, -2.387), (-3.666, -5.989, -1.972), (2.543, -6.165, -2.387), (2.543, -6.165, -1.972), (2.543, -5.989, -2.387), (2.543, -5.989, -1.972), (-3.884, -6.165, -2.387), (-3.884, -6.165, -1.972), (-3.884, -5.989, -1.972), (-3.884, -5.989, -2.387), (-3.666, -5.527, -1.972), (-3.666, -5.527, -2.387), (-3.884, -5.527, -1.972), (-3.884, -5.527, -2.387), (2.607, -5.989, -1.972), (2.607, -5.989, -2.387), (2.607, -6.165, -1.972), (2.607, -6.165, -2.387), (2.543, 0.281, -1.972), (2.543, 0.281, -2.387), (2.607, 0.281, -1.972), (2.607, 0.281, -2.387), (2.543, 0.3351, -1.972), (2.543, 0.3351, -2.387), (2.607, 0.3351, -1.972), (2.607, 0.3351, -2.387), (2.396, 0.281, -1.972), (2.396, 0.281, -2.387), (2.396, 0.3351, -1.972), (2.396, 0.3351, -2.387), (-3.666, -6.165, -1.848), (-3.666, -6.165, -1.433), (-3.666, -5.989, -1.848), (-3.666, -5.989, -1.433), (2.543, -6.165, -1.848), (2.543, -6.165, -1.433), (2.543, -5.989, -1.848), (2.543, -5.989, -1.433), (-3.884, -6.165, -1.848), (-3.884, -6.165, -1.433), (-3.884, -5.989, -1.433), (-3.884, -5.989, -1.848), (-3.666, -5.527, -1.433), (-3.666, -5.527, -1.848), (-3.884, -5.527, -1.433), (-3.884, -5.527, -1.848), (2.607, -5.989, -1.433), (2.607, -5.989, -1.848), (2.607, -6.165, -1.433), (2.607, -6.165, -1.848), (2.543, 0.281, -1.433), (2.543, 0.281, -1.848), (2.607, 0.281, -1.433), (2.607, 0.281, -1.848), (2.543, 0.3351, -1.433), (2.543, 0.3351, -1.848), (2.607, 0.3351, -1.433), (2.607, 0.3351, -1.848), (2.396, 0.281, -1.433), (2.396, 0.281, -1.848), (2.396, 0.3351, -1.433), (2.396, 0.3351, -1.848), (-3.666, -6.165, -1.309), (-3.666, -6.165, -0.894), (-3.666, -5.989, -1.309), (-3.666, -5.989, -0.894), (2.543, -6.165, -1.309), (2.543, -6.165, -0.894), (2.543, -5.989, -1.309), (2.543, -5.989, -0.894), (-3.884, -6.165, -1.309), (-3.884, -6.165, -0.894), (-3.884, -5.989, -0.894), (-3.884, -5.989, -1.309), (-3.666, -5.527, -0.894), (-3.666, -5.527, -1.309), (-3.884, -5.527, -0.894), (-3.884, -5.527, -1.309), (2.607, -5.989, -0.894), (2.607, -5.989, -1.309), (2.607, -6.165, -0.894), (2.607, -6.165, -1.309), (2.543, 0.281, -0.894), (2.543, 0.281, -1.309), (2.607, 0.281, -0.894), (2.607, 0.281, -1.309), (2.543, 0.3351, -0.894), (2.543, 0.3351, -1.309), (2.607, 0.3351, -0.894), (2.607, 0.3351, -1.309), (2.396, 0.281, -0.894), (2.396, 0.281, -1.309), (2.396, 0.3351, -0.894), (2.396, 0.3351, -1.309), (-3.666, -6.165, -0.7696), (-3.666, -6.165, -0.355), (-3.666, -5.989, -0.7696), (-3.666, -5.989, -0.355), (2.543, -6.165, -0.7696), (2.543, -6.165, -0.355), (2.543, -5.989, -0.7696), (2.543, -5.989, -0.355), (-3.884, -6.165, -0.7696), (-3.884, -6.165, -0.355), (-3.884, -5.989, -0.355), (-3.884, -5.989, -0.7696), (-3.666, -5.527, -0.355), (-3.666, -5.527, -0.7696), (-3.884, -5.527, -0.355), (-3.884, -5.527, -0.7696), (2.607, -5.989, -0.355), (2.607, -5.989, -0.7696), (2.607, -6.165, -0.355), (2.607, -6.165, -0.7696), (2.543, 0.281, -0.355), (2.543, 0.281, -0.7696), (2.607, 0.281, -0.355), (2.607, 0.281, -0.7696), (2.543, 0.3351, -0.355), (2.543, 0.3351, -0.7696), (2.607, 0.3351, -0.355), (2.607, 0.3351, -0.7696), (2.396, 0.281, -0.355), (2.396, 0.281, -0.7696), (2.396, 0.3351, -0.355), (2.396, 0.3351, -0.7696), (-3.666, -6.165, -0.2306), (-3.666, -6.165, 0.184), (-3.666, -5.989, -0.2306), (-3.666, -5.989, 0.184), (2.543, -6.165, -0.2306), (2.543, -6.165, 0.184), (2.543, -5.989, -0.2306), (2.543, -5.989, 0.184), (-3.884, -6.165, -0.2306), (-3.884, -6.165, 0.184), (-3.884, -5.989, 0.184), (-3.884, -5.989, -0.2306), (-3.666, -5.527, 0.184), (-3.666, -5.527, -0.2306), (-3.884, -5.527, 0.184), (-3.884, -5.527, -0.2306), (2.607, -5.989, 0.184), (2.607, -5.989, -0.2306), (2.607, -6.165, 0.184), (2.607, -6.165, -0.2306), (2.543, 0.281, 0.184), (2.543, 0.281, -0.2306), (2.607, 0.281, 0.184), (2.607, 0.281, -0.2306), (2.543, 0.3351, 0.184), (2.543, 0.3351, -0.2306), (2.607, 0.3351, 0.184), (2.607, 0.3351, -0.2306), (2.396, 0.281, 0.184), (2.396, 0.281, -0.2306), (2.396, 0.3351, 0.184), (2.396, 0.3351, -0.2306), (-3.666, -6.165, 0.3084), (-3.666, -6.165, 0.7231), (-3.666, -5.989, 0.3084), (-3.666, -5.989, 0.7231), (2.543, -6.165, 0.3084), (2.543, -6.165, 0.7231), (2.543, -5.989, 0.3084), (2.543, -5.989, 0.7231), (-3.884, -6.165, 0.3084), (-3.884, -6.165, 0.7231), (-3.884, -5.989, 0.7231), (-3.884, -5.989, 0.3084), (-3.666, -5.527, 0.7231), (-3.666, -5.527, 0.3084), (-3.884, -5.527, 0.7231), (-3.884, -5.527, 0.3084), (2.607, -5.989, 0.7231), (2.607, -5.989, 0.3084), (2.607, -6.165, 0.7231), (2.607, -6.165, 0.3084), (2.543, 0.281, 0.7231), (2.543, 0.281, 0.3084), (2.607, 0.281, 0.7231), (2.607, 0.281, 0.3084), (2.543, 0.3351, 0.7231), (2.543, 0.3351, 0.3084), (2.607, 0.3351, 0.7231), (2.607, 0.3351, 0.3084), (2.396, 0.281, 0.7231), (2.396, 0.281, 0.3084), (2.396, 0.3351, 0.7231), (2.396, 0.3351, 0.3084), (-3.666, -6.165, 0.8474), (-3.666, -6.165, 1.262), (-3.666, -5.989, 0.8474), (-3.666, -5.989, 1.262), (2.543, -6.165, 0.8474), (2.543, -6.165, 1.262), (2.543, -5.989, 0.8474), (2.543, -5.989, 1.262), (-3.884, -6.165, 0.8474), (-3.884, -6.165, 1.262), (-3.884, -5.989, 1.262), (-3.884, -5.989, 0.8474), (-3.666, -5.527, 1.262), (-3.666, -5.527, 0.8474), (-3.884, -5.527, 1.262), (-3.884, -5.527, 0.8474), (2.607, -5.989, 1.262), (2.607, -5.989, 0.8474), (2.607, -6.165, 1.262), (2.607, -6.165, 0.8474), (2.543, 0.281, 1.262), (2.543, 0.281, 0.8474), (2.607, 0.281, 1.262), (2.607, 0.281, 0.8474), (2.543, 0.3351, 1.262), (2.543, 0.3351, 0.8474), (2.607, 0.3351, 1.262), (2.607, 0.3351, 0.8474), (2.396, 0.281, 1.262), (2.396, 0.281, 0.8474), (2.396, 0.3351, 1.262), (2.396, 0.3351, 0.8474), (-3.666, -6.165, 1.386), (-3.666, -6.165, 1.801), (-3.666, -5.989, 1.386), (-3.666, -5.989, 1.801), (2.543, -6.165, 1.386), (2.543, -6.165, 1.801), (2.543, -5.989, 1.386), (2.543, -5.989, 1.801), (-3.884, -6.165, 1.386), (-3.884, -6.165, 1.801), (-3.884, -5.989, 1.801), (-3.884, -5.989, 1.386), (-3.666, -5.527, 1.801), (-3.666, -5.527, 1.386), (-3.884, -5.527, 1.801), (-3.884, -5.527, 1.386), (2.607, -5.989, 1.801), (2.607, -5.989, 1.386), (2.607, -6.165, 1.801), (2.607, -6.165, 1.386), (2.543, 0.281, 1.801), (2.543, 0.281, 1.386), (2.607, 0.281, 1.801), (2.607, 0.281, 1.386), (2.543, 0.3351, 1.801), (2.543, 0.3351, 1.386), (2.607, 0.3351, 1.801), (2.607, 0.3351, 1.386), (2.396, 0.281, 1.801), (2.396, 0.281, 1.386), (2.396, 0.3351, 1.801), (2.396, 0.3351, 1.386), (-3.666, -6.165, 1.925), (-3.666, -6.165, 2.34), (-3.666, -5.989, 1.925), (-3.666, -5.989, 2.34), (2.543, -6.165, 1.925), (2.543, -6.165, 2.34), (2.543, -5.989, 1.925), (2.543, -5.989, 2.34), (-3.884, -6.165, 1.925), (-3.884, -6.165, 2.34), (-3.884, -5.989, 2.34), (-3.884, -5.989, 1.925), (-3.666, -5.527, 2.34), (-3.666, -5.527, 1.925), (-3.884, -5.527, 2.34), (-3.884, -5.527, 1.925), (2.607, -5.989, 2.34), (2.607, -5.989, 1.925), (2.607, -6.165, 2.34), (2.607, -6.165, 1.925), (2.543, 0.281, 2.34), (2.543, 0.281, 1.925), (2.607, 0.281, 2.34), (2.607, 0.281, 1.925), (2.543, 0.3351, 2.34), (2.543, 0.3351, 1.925), (2.607, 0.3351, 2.34), (2.607, 0.3351, 1.925), (2.396, 0.281, 2.34), (2.396, 0.281, 1.925), (2.396, 0.3351, 2.34), (2.396, 0.3351, 1.925), (-3.666, -6.165, 2.464), (-3.666, -6.165, 2.879), (-3.666, -5.989, 2.464), (-3.666, -5.989, 2.879), (2.543, -6.165, 2.464), (2.543, -6.165, 2.879), (2.543, -5.989, 2.464), (2.543, -5.989, 2.879), (-3.884, -6.165, 2.464), (-3.884, -6.165, 2.879), (-3.884, -5.989, 2.879), (-3.884, -5.989, 2.464), (-3.666, -5.527, 2.879), (-3.666, -5.527, 2.464), (-3.884, -5.527, 2.879), (-3.884, -5.527, 2.464), (2.607, -5.989, 2.879), (2.607, -5.989, 2.464), (2.607, -6.165, 2.879), (2.607, -6.165, 2.464), (2.543, 0.281, 2.879), (2.543, 0.281, 2.464), (2.607, 0.281, 2.879), (2.607, 0.281, 2.464), (2.543, 0.3351, 2.879), (2.543, 0.3351, 2.464), (2.607, 0.3351, 2.879), (2.607, 0.3351, 2.464), (2.396, 0.281, 2.879), (2.396, 0.281, 2.464), (2.396, 0.3351, 2.879), (2.396, 0.3351, 2.464), (-3.666, -6.165, 3.003), (-3.666, -6.165, 3.418), (-3.666, -5.989, 3.003), (-3.666, -5.989, 3.418), (2.543, -6.165, 3.003), (2.543, -6.165, 3.418), (2.543, -5.989, 3.003), (2.543, -5.989, 3.418), (-3.884, -6.165, 3.003), (-3.884, -6.165, 3.418), (-3.884, -5.989, 3.418), (-3.884, -5.989, 3.003), (-3.666, -5.527, 3.418), (-3.666, -5.527, 3.003), (-3.884, -5.527, 3.418), (-3.884, -5.527, 3.003), (2.607, -5.989, 3.418), (2.607, -5.989, 3.003), (2.607, -6.165, 3.418), (2.607, -6.165, 3.003), (2.543, 0.281, 3.418), (2.543, 0.281, 3.003), (2.607, 0.281, 3.418), (2.607, 0.281, 3.003), (2.543, 0.3351, 3.418), (2.543, 0.3351, 3.003), (2.607, 0.3351, 3.418), (2.607, 0.3351, 3.003), (2.396, 0.281, 3.418), (2.396, 0.281, 3.003), (2.396, 0.3351, 3.418), (2.396, 0.3351, 3.003), (-16.87, 0.2878, -6.31), (-17.85, 0.2878, -6.31), (-17.85, 29.56, -6.31), (-16.91, 29.56, -6.31), (-16.91, 29.56, 3.629), (-16.87, 0.2878, 3.629), (-16.87, -0.7996, -6.31), (-17.85, -0.7996, -6.31), (-17.85, 0.2878, 3.629), (-17.85, 29.56, 3.629), (-17.85, 30.36, -6.31), (-16.91, 30.36, -6.31), (4.028, 29.56, -6.31), (4.028, 29.56, -5.5), (3.396, 29.56, -5.5), (3.396, 29.56, 1.729), (4.028, 29.56, 1.729), (4.028, 29.56, 3.629), (-4.414, 0.2878, 3.629), (-4.414, 0.2878, -6.31), (-4.414, -0.7996, -6.31), (-16.87, -0.7996, 3.629), (-17.85, -0.7996, 3.629), (-17.85, 30.36, 3.629), (4.028, 30.36, -6.31), (-16.91, 30.36, 3.629), (4.028, 30.36, 3.629), (4.028, 5.914, -6.31), (4.028, 7.502, -5.5), (4.028, 9.859, -5.5), (4.028, 10.09, -5.5), (4.028, 12.45, -5.5), (4.028, 24.68, -5.5), (4.028, 27.03, -5.5), (4.028, 27.03, 1.729), (4.028, 27.26, 1.729), (4.028, 27.26, -5.5), (4.028, 24.68, 1.729), (4.028, 12.45, 1.729), (4.028, 10.09, 1.729), (4.028, 9.859, 1.729), (4.028, 7.502, 1.729), (4.028, 5.914, 3.629), (-4.414, -0.7996, 3.629), (-3.53, 0.2878, 3.629), (-3.53, 0.2878, -6.31), (-3.53, -0.7996, -6.31), (4.725, 30.36, -6.31), (4.725, 29.56, -6.31), (4.725, 29.56, 3.629), (4.725, 30.36, 3.629), (4.725, 5.914, 3.629), (4.725, 5.914, -6.31), (2.426, 5.914, -6.31), (2.426, 5.914, 3.629), (-3.53, -0.7996, 3.629), (-3.53, -4.777, -6.31), (-4.414, -4.777, -6.31), (-4.414, -4.777, 3.629), (4.725, 29.56, 1.729), (4.725, 29.62, 1.729), (4.725, 29.62, -5.5), (4.725, 29.56, -5.5), (4.725, 7.502, -5.5), (4.725, 7.502, 1.729), (4.725, 9.859, 1.729), (4.725, 9.859, -5.5), (4.725, 10.09, -5.5), (4.725, 10.09, 1.729), (4.725, 12.45, 1.729), (4.725, 12.45, -5.5), (4.725, 24.68, -5.5), (4.725, 24.68, 1.729), (4.725, 27.03, 1.729), (4.725, 27.26, 1.729), (4.725, 27.26, -5.5), (4.725, 27.03, -5.5), (4.028, 5.121, 3.629), (4.725, 5.121, 3.629), (4.725, 5.121, -6.31), (4.028, 5.121, -6.31), (2.426, 5.121, 3.629), (2.426, 5.121, -6.31), (1.583, 5.914, -6.31), (1.583, 5.914, 3.629), (-3.53, -4.777, 3.629), (-3.53, -5.768, -6.31), (-4.414, -5.768, -6.31), (-4.414, -5.768, 3.629), (1.583, 5.121, 3.629), (1.583, 5.121, -6.31), (-3.53, -5.768, 3.629), (1.583, -4.777, 3.629), (1.583, -4.777, -6.31), (1.583, -5.768, -6.31), (2.426, -4.777, 3.629), (2.426, -4.777, -6.31), (2.426, 0.8471, -6.31), (2.426, 0.8471, 0.2856), (2.426, 4.54, 0.2856), (2.426, 4.54, -6.31), (1.583, 4.54, -6.31), (1.583, 4.54, 0.2856), (1.583, 0.8471, 0.2856), (1.583, 0.8471, -6.31), (1.583, -5.768, 3.629), (2.426, -5.768, -6.31), (2.426, -5.768, 3.629), (3.396, 29.62, -5.5), (3.396, 29.62, 1.729)], [], [(3, 2, 6, 7), (5, 4, 0, 1), (0, 4, 6, 2), (5, 1, 3, 7), (10, 12, 13, 11), (14, 9, 8, 15), (8, 11, 13, 15), (14, 12, 10, 9), (5, 7, 12, 14), (2, 3, 10, 11), (3, 1, 9, 10), (7, 6, 13, 12), (1, 0, 8, 9), (6, 4, 15, 13), (4, 5, 14, 15), (0, 2, 11, 8), (18, 27, 31, 29), (19, 23, 22, 18), (22, 23, 36, 37), (21, 17, 16, 20), (16, 18, 22, 20), (21, 23, 19, 17), (25, 26, 27, 24), (17, 19, 26, 25), (16, 17, 25, 24), (18, 16, 24, 27), (28, 29, 31, 30), (19, 18, 29, 28), (26, 19, 28, 30), (27, 26, 30, 31), (32, 34, 35, 33), (20, 22, 33, 35), (21, 20, 35, 34), (23, 21, 34, 32), (37, 36, 44, 45), (23, 32, 38, 36), (32, 33, 39, 38), (33, 22, 37, 39), (41, 40, 42, 43), (36, 38, 42, 40), (39, 37, 41, 43), (38, 39, 43, 42), (45, 44, 46, 47), (36, 40, 46, 44), (40, 41, 47, 46), (41, 37, 45, 47), (50, 59, 63, 61), (51, 55, 54, 50), (54, 55, 68, 69), (53, 49, 48, 52), (48, 50, 54, 52), (53, 55, 51, 49), (57, 58, 59, 56), (49, 51, 58, 57), (48, 49, 57, 56), (50, 48, 56, 59), (60, 61, 63, 62), (51, 50, 61, 60), (58, 51, 60, 62), (59, 58, 62, 63), (64, 66, 67, 65), (52, 54, 65, 67), (53, 52, 67, 66), (55, 53, 66, 64), (69, 68, 76, 77), (55, 64, 70, 68), (64, 65, 71, 70), (65, 54, 69, 71), (73, 72, 74, 75), (68, 70, 74, 72), (71, 69, 73, 75), (70, 71, 75, 74), (77, 76, 78, 79), (68, 72, 78, 76), (72, 73, 79, 78), (73, 69, 77, 79), (82, 91, 95, 93), (83, 87, 86, 82), (86, 87, 100, 101), (85, 81, 80, 84), (80, 82, 86, 84), (85, 87, 83, 81), (89, 90, 91, 88), (81, 83, 90, 89), (80, 81, 89, 88), (82, 80, 88, 91), (92, 93, 95, 94), (83, 82, 93, 92), (90, 83, 92, 94), (91, 90, 94, 95), (96, 98, 99, 97), (84, 86, 97, 99), (85, 84, 99, 98), (87, 85, 98, 96), (101, 100, 108, 109), (87, 96, 102, 100), (96, 97, 103, 102), (97, 86, 101, 103), (105, 104, 106, 107), (100, 102, 106, 104), (103, 101, 105, 107), (102, 103, 107, 106), (109, 108, 110, 111), (100, 104, 110, 108), (104, 105, 111, 110), (105, 101, 109, 111), (114, 123, 127, 125), (115, 119, 118, 114), (118, 119, 132, 133), (117, 113, 112, 116), (112, 114, 118, 116), (117, 119, 115, 113), (121, 122, 123, 120), (113, 115, 122, 121), (112, 113, 121, 120), (114, 112, 120, 123), (124, 125, 127, 126), (115, 114, 125, 124), (122, 115, 124, 126), (123, 122, 126, 127), (128, 130, 131, 129), (116, 118, 129, 131), (117, 116, 131, 130), (119, 117, 130, 128), (133, 132, 140, 141), (119, 128, 134, 132), (128, 129, 135, 134), (129, 118, 133, 135), (137, 136, 138, 139), (132, 134, 138, 136), (135, 133, 137, 139), (134, 135, 139, 138), (141, 140, 142, 143), (132, 136, 142, 140), (136, 137, 143, 142), (137, 133, 141, 143), (146, 155, 159, 157), (147, 151, 150, 146), (150, 151, 164, 165), (149, 145, 144, 148), (144, 146, 150, 148), (149, 151, 147, 145), (153, 154, 155, 152), (145, 147, 154, 153), (144, 145, 153, 152), (146, 144, 152, 155), (156, 157, 159, 158), (147, 146, 157, 156), (154, 147, 156, 158), (155, 154, 158, 159), (160, 162, 163, 161), (148, 150, 161, 163), (149, 148, 163, 162), (151, 149, 162, 160), (165, 164, 172, 173), (151, 160, 166, 164), (160, 161, 167, 166), (161, 150, 165, 167), (169, 168, 170, 171), (164, 166, 170, 168), (167, 165, 169, 171), (166, 167, 171, 170), (173, 172, 174, 175), (164, 168, 174, 172), (168, 169, 175, 174), (169, 165, 173, 175), (178, 187, 191, 189), (179, 183, 182, 178), (182, 183, 196, 197), (181, 177, 176, 180), (176, 178, 182, 180), (181, 183, 179, 177), (185, 186, 187, 184), (177, 179, 186, 185), (176, 177, 185, 184), (178, 176, 184, 187), (188, 189, 191, 190), (179, 178, 189, 188), (186, 179, 188, 190), (187, 186, 190, 191), (192, 194, 195, 193), (180, 182, 193, 195), (181, 180, 195, 194), (183, 181, 194, 192), (197, 196, 204, 205), (183, 192, 198, 196), (192, 193, 199, 198), (193, 182, 197, 199), (201, 200, 202, 203), (196, 198, 202, 200), (199, 197, 201, 203), (198, 199, 203, 202), (205, 204, 206, 207), (196, 200, 206, 204), (200, 201, 207, 206), (201, 197, 205, 207), (210, 219, 223, 221), (211, 215, 214, 210), (214, 215, 228, 229), (213, 209, 208, 212), (208, 210, 214, 212), (213, 215, 211, 209), (217, 218, 219, 216), (209, 211, 218, 217), (208, 209, 217, 216), (210, 208, 216, 219), (220, 221, 223, 222), (211, 210, 221, 220), (218, 211, 220, 222), (219, 218, 222, 223), (224, 226, 227, 225), (212, 214, 225, 227), (213, 212, 227, 226), (215, 213, 226, 224), (229, 228, 236, 237), (215, 224, 230, 228), (224, 225, 231, 230), (225, 214, 229, 231), (233, 232, 234, 235), (228, 230, 234, 232), (231, 229, 233, 235), (230, 231, 235, 234), (237, 236, 238, 239), (228, 232, 238, 236), (232, 233, 239, 238), (233, 229, 237, 239), (242, 251, 255, 253), (243, 247, 246, 242), (246, 247, 260, 261), (245, 241, 240, 244), (240, 242, 246, 244), (245, 247, 243, 241), (249, 250, 251, 248), (241, 243, 250, 249), (240, 241, 249, 248), (242, 240, 248, 251), (252, 253, 255, 254), (243, 242, 253, 252), (250, 243, 252, 254), (251, 250, 254, 255), (256, 258, 259, 257), (244, 246, 257, 259), (245, 244, 259, 258), (247, 245, 258, 256), (261, 260, 268, 269), (247, 256, 262, 260), (256, 257, 263, 262), (257, 246, 261, 263), (265, 264, 266, 267), (260, 262, 266, 264), (263, 261, 265, 267), (262, 263, 267, 266), (269, 268, 270, 271), (260, 264, 270, 268), (264, 265, 271, 270), (265, 261, 269, 271), (274, 283, 287, 285), (275, 279, 278, 274), (278, 279, 292, 293), (277, 273, 272, 276), (272, 274, 278, 276), (277, 279, 275, 273), (281, 282, 283, 280), (273, 275, 282, 281), (272, 273, 281, 280), (274, 272, 280, 283), (284, 285, 287, 286), (275, 274, 285, 284), (282, 275, 284, 286), (283, 282, 286, 287), (288, 290, 291, 289), (276, 278, 289, 291), (277, 276, 291, 290), (279, 277, 290, 288), (293, 292, 300, 301), (279, 288, 294, 292), (288, 289, 295, 294), (289, 278, 293, 295), (297, 296, 298, 299), (292, 294, 298, 296), (295, 293, 297, 299), (294, 295, 299, 298), (301, 300, 302, 303), (292, 296, 302, 300), (296, 297, 303, 302), (297, 293, 301, 303), (306, 315, 319, 317), (307, 311, 310, 306), (310, 311, 324, 325), (309, 305, 304, 308), (304, 306, 310, 308), (309, 311, 307, 305), (313, 314, 315, 312), (305, 307, 314, 313), (304, 305, 313, 312), (306, 304, 312, 315), (316, 317, 319, 318), (307, 306, 317, 316), (314, 307, 316, 318), (315, 314, 318, 319), (320, 322, 323, 321), (308, 310, 321, 323), (309, 308, 323, 322), (311, 309, 322, 320), (325, 324, 332, 333), (311, 320, 326, 324), (320, 321, 327, 326), (321, 310, 325, 327), (329, 328, 330, 331), (324, 326, 330, 328), (327, 325, 329, 331), (326, 327, 331, 330), (333, 332, 334, 335), (324, 328, 334, 332), (328, 329, 335, 334), (329, 325, 333, 335), (338, 347, 351, 349), (339, 343, 342, 338), (342, 343, 356, 357), (341, 337, 336, 340), (336, 338, 342, 340), (341, 343, 339, 337), (345, 346, 347, 344), (337, 339, 346, 345), (336, 337, 345, 344), (338, 336, 344, 347), (348, 349, 351, 350), (339, 338, 349, 348), (346, 339, 348, 350), (347, 346, 350, 351), (352, 354, 355, 353), (340, 342, 353, 355), (341, 340, 355, 354), (343, 341, 354, 352), (357, 356, 364, 365), (343, 352, 358, 356), (352, 353, 359, 358), (353, 342, 357, 359), (361, 360, 362, 363), (356, 358, 362, 360), (359, 357, 361, 363), (358, 359, 363, 362), (365, 364, 366, 367), (356, 360, 366, 364), (360, 361, 367, 366), (361, 357, 365, 367), (368, 369, 370, 371), (371, 372, 373, 368), (368, 374, 375, 369), (369, 376, 377, 370), (371, 370, 378, 379), (372, 371, 380, 381, 382, 383, 384, 385), (377, 376, 373, 372), (386, 387, 368, 373), (387, 388, 374, 368), (374, 389, 390, 375), (375, 390, 376, 369), (370, 377, 391, 378), (371, 379, 392, 380), (379, 378, 391, 393), (393, 372, 385, 394), (380, 395, 396, 397, 398, 399, 400, 401, 402, 403, 404, 381), (385, 384, 403, 402, 405, 400, 399, 406, 407, 398, 397, 408, 409, 396, 395, 410), (377, 372, 393, 391), (389, 373, 376, 390), (411, 386, 373, 389), (412, 413, 387, 386), (414, 388, 387, 413), (388, 411, 389, 374), (379, 393, 394, 392), (380, 392, 415, 416), (394, 385, 417, 418), (417, 385, 410, 419), (380, 416, 420, 395), (410, 395, 421, 422), (411, 423, 412, 386), (423, 414, 413, 412), (424, 425, 388, 414), (425, 426, 411, 388), (392, 394, 418, 415), (417, 427, 428, 429, 430, 416, 415, 418), (417, 419, 420, 431, 432, 433, 434, 435, 436, 437, 438, 439, 440, 441, 442, 427), (416, 430, 443, 442, 441, 444, 439, 438, 435, 434, 431, 420), (419, 410, 445, 446), (395, 420, 447, 448), (445, 410, 422, 449), (395, 448, 450, 421), (422, 421, 451, 452), (426, 453, 423, 411), (453, 424, 414, 423), (424, 454, 455, 425), (426, 425, 455, 456), (420, 419, 446, 447), (445, 448, 447, 446), (448, 445, 449, 450), (449, 422, 452, 457), (421, 450, 458, 451), (452, 451, 458, 457), (459, 453, 426, 456), (460, 461, 424, 453), (461, 462, 454, 424), (454, 459, 456, 455), (450, 449, 463, 464, 465, 466, 467, 468), (449, 457, 460, 463), (458, 450, 468, 469), (457, 458, 469, 470, 471, 472, 461, 460), (473, 460, 453, 459), (461, 464, 474, 462), (462, 473, 459, 454), (464, 463, 475, 474), (465, 464, 461, 472), (463, 460, 473, 475), (474, 475, 473, 462), (402, 401, 444, 441), (441, 440, 405, 402), (401, 400, 439, 444), (440, 439, 400, 405), (383, 382, 476, 477), (428, 427, 442, 403, 384, 383, 477), (429, 428, 477, 476), (382, 381, 404, 443, 430, 429, 476), (442, 443, 404, 403), (406, 399, 438, 437), (437, 436, 407, 406), (399, 398, 435, 438), (436, 435, 398, 407), (408, 397, 434, 433), (433, 432, 409, 408), (397, 396, 431, 434), (432, 431, 396, 409), (470, 469, 468, 467), (467, 466, 471, 470), (466, 465, 472, 471)])
me_cube_013.polygons.foreach_set('material_index', [2, 2, 2, 2, 2, 2, 2, 2, 2, 2, 2, 2, 2, 2, 2, 2, 1, 1, 1, 1, 1, 1, 1, 1, 1, 1, 1, 1, 1, 1, 1, 1, 1, 1, 1, 1, 1, 1, 1, 1, 1, 1, 1, 1, 1, 1, 1, 1, 1, 1, 1, 1, 1, 1, 1, 1, 1, 1, 1, 1, 1, 1, 1, 1, 1, 1, 1, 1, 1, 1, 1, 1, 1, 1, 1, 1, 1, 1, 1, 1, 1, 1, 1, 1, 1, 1, 1, 1, 1, 1, 1, 1, 1, 1, 1, 1, 1, 1, 1, 1, 1, 1, 1, 1, 1, 1, 1, 1, 1, 1, 1, 1, 1, 1, 1, 1, 1, 1, 1, 1, 1, 1, 1, 1, 1, 1, 1, 1, 1, 1, 1, 1, 1, 1, 1, 1, 1, 1, 1, 1, 1, 1, 1, 1, 1, 1, 1, 1, 1, 1, 1, 1, 1, 1, 1, 1, 1, 1, 1, 1, 1, 1, 1, 1, 1, 1, 1, 1, 1, 1, 1, 1, 1, 1, 1, 1, 1, 1, 1, 1, 1, 1, 1, 1, 1, 1, 1, 1, 1, 1, 1, 1, 1, 1, 1, 1, 1, 1, 1, 1, 1, 1, 1, 1, 1, 1, 1, 1, 1, 1, 1, 1, 1, 1, 1, 1, 1, 1, 1, 1, 1, 1, 1, 1, 1, 1, 1, 1, 1, 1, 1, 1, 1, 1, 1, 1, 1, 1, 1, 1, 1, 1, 1, 1, 1, 1, 1, 1, 1, 1, 1, 1, 1, 1, 1, 1, 1, 1, 1, 1, 1, 1, 1, 1, 1, 1, 1, 1, 1, 1, 1, 1, 1, 1, 1, 1, 1, 1, 1, 1, 1, 1, 1, 1, 1, 1, 1, 1, 1, 1, 1, 1, 1, 1, 1, 1, 1, 1, 1, 1, 1, 1, 1, 1, 1, 1, 1, 1, 1, 1, 1, 1, 1, 1, 1, 1, 1, 1, 1, 1, 1, 1, 1, 1, 1, 1, 1, 1, 1, 1, 1, 1, 1, 1, 1, 1, 1, 1, 1, 1, 1, 1, 1, 1, 1, 1, 0, 0, 0, 0, 0, 0, 0, 0, 0, 0, 0, 0, 0, 0, 0, 0, 0, 0, 0, 0, 0, 0, 0, 0, 0, 0, 0, 0, 0, 0, 0, 0, 0, 0, 0, 0, 0, 0, 0, 0, 0, 0, 0, 0, 0, 0, 0, 0, 0, 0, 0, 0, 0, 0, 0, 0, 0, 0, 0, 0, 0, 0, 0, 0, 0, 0, 0, 0, 0, 0, 0, 0, 0, 0, 0, 0, 0, 0, 0, 0, 0, 0, 0, 0, 0, 0, 0])
me_cube_013.materials.append(mat_material_004)
me_cube_013.materials.append(mat_material)
me_cube_013.materials.append(mat_material_001)
me_cube_013.use_remesh_preserve_volume = False
me_cube_013.use_remesh_preserve_attributes = False
me_cube_013.use_mirror_vertex_groups = False
me_cube_013.update()
me_cube_010 = bpy.data.meshes.new('Cube.010')
me_cube_010.from_pydata([(-1.324, -0.5532, -0.2377), (-1.324, -0.5532, 0.2377), (0.4549, -0.5532, -0.2377), (0.4549, -0.5532, 0.2377), (0.4549, 1.609, -0.2377), (0.4549, 1.609, 0.2377), (-1.324, -0.6543, -0.2711), (-1.324, -0.6543, 0.2711), (0.5382, 1.611, 0.2711), (0.5382, 1.611, -0.2711), (0.5382, -0.6543, 0.2711), (0.5382, -0.6543, -0.2711), (0.4549, 1.534, 0.1958), (0.4549, 1.534, -0.1958), (0.4549, -0.4815, 0.1958), (0.4549, -0.4815, -0.1958), (0.5382, 1.536, 0.2233), (0.5382, 1.536, -0.2233), (0.5382, -0.5758, 0.2233), (0.5382, -0.5758, -0.2233), (0.4776, 1.534, 0.1958), (0.4776, 1.534, -0.1958), (0.4776, -0.4815, 0.1958), (0.4776, -0.4815, -0.1958), (0.5155, 1.536, 0.2233), (0.5155, 1.536, -0.2233), (0.5155, -0.5758, 0.2233), (0.5155, -0.5758, -0.2233), (-1.213, -0.5532, -0.1994), (-1.213, -0.5532, 0.1994), (0.3488, -0.5532, 0.1994), (0.3488, -0.5532, -0.1994), (-1.213, -0.6543, -0.2274), (-1.213, -0.6543, 0.2274), (0.4219, -0.6543, 0.2274), (0.4219, -0.6543, -0.2274), (-1.213, -0.5867, -0.1994), (-1.213, -0.5867, 0.1994), (0.3488, -0.5867, 0.1994), (0.3488, -0.5867, -0.1994), (-1.213, -0.6208, -0.2274), (-1.213, -0.6208, 0.2274), (0.4219, -0.6208, 0.2274), (0.4219, -0.6208, -0.2274)], [], [(8, 10, 18, 16), (1, 3, 30, 29), (10, 11, 19, 18), (11, 10, 34, 35), (3, 1, 7, 10), (1, 0, 6, 7), (2, 4, 9, 11), (5, 3, 10, 8), (0, 2, 11, 6), (4, 5, 8, 9), (12, 13, 21, 20), (16, 18, 26, 24), (4, 2, 15, 13), (9, 8, 16, 17), (2, 3, 14, 15), (3, 5, 12, 14), (11, 9, 17, 19), (5, 4, 13, 12), (20, 21, 23, 22), (24, 26, 27, 25), (17, 16, 24, 25), (13, 15, 23, 21), (19, 17, 25, 27), (15, 14, 22, 23), (18, 19, 27, 26), (14, 12, 20, 22), (32, 35, 43, 40), (31, 28, 36, 39), (0, 1, 29, 28), (6, 11, 35, 32), (3, 2, 31, 30), (10, 7, 33, 34), (7, 6, 32, 33), (2, 0, 28, 31), (38, 39, 36, 37), (42, 41, 40, 43), (29, 30, 38, 37), (34, 33, 41, 42), (30, 31, 39, 38), (35, 34, 42, 43), (28, 29, 37, 36), (33, 32, 40, 41)])
me_cube_010.polygons.foreach_set('material_index', [0, 0, 0, 0, 0, 0, 0, 0, 0, 0, 0, 0, 0, 0, 0, 0, 0, 0, 1, 1, 0, 0, 0, 0, 0, 0, 0, 0, 0, 0, 0, 0, 0, 0, 1, 1, 0, 0, 0, 0, 0, 0])
me_cube_010.materials.append(mat_material)
me_cube_010.materials.append(mat_material_003)
me_cube_010.use_remesh_preserve_volume = False
me_cube_010.use_remesh_preserve_attributes = False
me_cube_010.use_mirror_vertex_groups = False
me_cube_010.update()
me_plane_001 = bpy.data.meshes.new('Plane.001')
me_plane_001.from_pydata([(0.3667, -3.641, -0.3677), (0.3667, 20.83, -0.3677), (9.5, 20.83, -0.3677), (9.5, -3.641, -0.3677), (0.3667, -10.32, -0.3677), (9.5, -10.32, -0.3677), (-13.04, -3.641, -0.3677), (-12.08, 5.463, -0.3677), (-6.544, 5.463, -0.3677), (-6.544, 14.2, -0.3677), (-13.04, 20.83, -0.3677), (-12.08, 14.2, -0.3677), (0.3667, 20.83, 0.3677), (9.5, 20.83, 0.3677), (9.5, -3.641, 0.3677), (9.5, -15.32, -0.3677), (0.3667, -15.32, -0.3677), (-13.04, -10.32, -0.3677), (12.3, -3.641, -0.3677), (12.3, -10.32, -0.3677), (-13.04, -3.641, 0.3677), (-13.04, 20.83, 0.3677), (0.3667, -3.641, 0.3677), (12.3, -3.641, 0.3677), (12.3, -15.32, -0.3677), (9.5, -15.32, 0.3677), (0.3667, -15.32, 0.3677), (0.3667, -10.32, 0.3677), (-13.04, -10.32, 0.3677), (12.3, -10.32, 0.3677), (-12.08, 5.463, 0.3677), (-12.08, 14.2, 0.3677), (-6.544, 14.2, 0.3677), (-6.544, 5.463, 0.3677), (9.5, -10.32, 0.3677), (12.3, -15.32, 0.3677)], [], [(0, 1, 2, 3), (4, 0, 3, 5), (1, 0, 6, 7, 8, 9), (10, 1, 9, 11, 7, 6), (2, 1, 12, 13), (3, 2, 13, 14), (5, 15, 16, 4), (17, 6, 0, 4), (5, 3, 18, 19), (10, 6, 20, 21), (1, 10, 21, 12), (22, 14, 13, 12), (3, 14, 23, 18), (15, 5, 19, 24), (16, 15, 25, 26), (4, 16, 26, 27), (17, 4, 27, 28), (6, 17, 28, 20), (19, 18, 23, 29), (21, 20, 30, 31, 32, 12), (12, 32, 33, 30, 20, 22), (27, 34, 14, 22), (14, 34, 29, 23), (25, 15, 24, 35), (24, 19, 29, 35), (34, 27, 26, 25), (28, 27, 22, 20), (34, 25, 35, 29), (31, 30, 7, 11), (32, 31, 11, 9), (30, 33, 8, 7), (33, 32, 9, 8)])
me_plane_001.materials.append(mat_material_004)
me_plane_001.use_remesh_preserve_volume = False
me_plane_001.use_remesh_preserve_attributes = False
me_plane_001.use_mirror_vertex_groups = False
me_plane_001.update()
me_plane = bpy.data.meshes.new('Plane')
me_plane.from_pydata([(-20.05, -9.96, -0.2674), (5.29, -9.96, -0.2674), (-20.05, 21.18, -0.2674), (5.29, 21.18, -0.2674), (-6.648, -9.96, -0.2674), (-6.648, 21.18, -0.2674), (5.29, -14.96, -0.2674), (-6.648, -14.96, -0.2674), (-20.05, 21.18, 0.468), (-20.05, -9.96, 0.468), (-6.648, -9.96, 0.468), (5.29, -9.96, 0.468), (5.29, 21.18, 0.468), (-6.648, 21.18, 0.468), (-6.648, -14.96, 0.468), (5.29, -14.96, 0.468), (5.29, -9.96, -0.2674), (5.29, 21.18, -0.2674), (5.29, -14.96, -0.2674), (24.16, -9.96, -0.2674), (24.16, 21.18, -0.2674), (24.16, -14.96, -0.2674)], [], [(4, 5, 3, 1), (0, 2, 5, 4), (1, 6, 7, 4), (10, 11, 12, 13), (9, 10, 13, 8), (11, 10, 14, 15), (4, 7, 14, 10), (0, 4, 10, 9), (6, 1, 11, 15), (5, 2, 8, 13), (7, 6, 15, 14), (1, 3, 12, 11), (3, 5, 13, 12), (2, 0, 9, 8), (16, 18, 21, 19), (17, 16, 19, 20)])
me_plane.materials.append(mat_material_001)
me_plane.use_remesh_preserve_volume = False
me_plane.use_remesh_preserve_attributes = False
me_plane.use_mirror_vertex_groups = False
me_plane.update()
me_cube_009 = bpy.data.meshes.new('Cube.009')
me_cube_009.from_pydata([(-1.0, -1.0, -1.0), (-1.0, -1.0, 1.0), (-1.0, 1.0, -1.0), (-1.0, 1.0, 1.0), (1.0, -1.0, -1.0), (1.0, -1.0, 1.0), (1.0, 1.0, -1.0), (1.0, 1.0, 1.0)], [], [(1, 3, 2, 0), (3, 7, 6, 2), (7, 5, 4, 6), (5, 1, 0, 4), (0, 2, 6, 4), (5, 7, 3, 1)])
me_cube_009.materials.append(mat_material_002)
me_cube_009.use_remesh_preserve_volume = False
me_cube_009.use_remesh_preserve_attributes = False
me_cube_009.use_mirror_vertex_groups = False
me_cube_009.update()
me_cube_008 = bpy.data.meshes.new('Cube.008')
me_cube_008.from_pydata([(0.655, -4.377, 4.97), (0.655, -4.377, -4.97), (3.783, -4.377, 4.97), (3.783, -4.377, -4.97), (3.783, -3.562, 4.97), (3.783, -3.562, -4.97), (0.655, -3.562, -4.97), (0.655, -3.562, 4.97), (-0.2388, -4.377, -4.97), (-0.2388, -4.377, 4.97), (-0.2388, -3.562, -4.97), (-0.2388, -3.562, 4.97), (0.655, -9.659, -4.97), (0.655, -9.659, 4.97), (-0.2388, -9.659, -4.97), (-0.2388, -9.659, 4.97), (5.666, 4.932, 4.97), (5.666, 4.932, -4.97), (-10.85, 4.932, -4.97), (-10.85, 4.932, 4.97), (5.666, 5.628, 4.97), (5.666, 5.628, -4.97), (-10.85, 5.628, -4.97), (-10.85, 5.628, 4.97), (0.642, 4.932, -4.97), (-0.1246, 4.932, -4.97), (-0.1246, 4.932, 4.97), (0.642, 4.932, 4.97), (0.642, 5.628, -4.97), (-0.1246, 5.628, -4.97), (-0.1246, 5.628, 4.97), (0.642, 5.628, 4.97), (0.642, 0.446, -4.97), (-0.1246, 0.446, -4.97), (-0.1246, 0.446, 4.97), (0.642, 0.446, 4.97)], [], [(2, 0, 1, 3), (4, 5, 6, 7), (0, 7, 11, 9), (3, 1, 6, 5), (2, 3, 5, 4), (0, 2, 4, 7), (8, 9, 11, 10), (6, 1, 8, 10), (8, 1, 12, 14), (7, 6, 10, 11), (12, 13, 15, 14), (9, 8, 14, 15), (1, 0, 13, 12), (0, 9, 15, 13), (26, 19, 18, 25), (30, 29, 22, 23), (27, 16, 20, 31), (18, 19, 23, 22), (25, 18, 22, 29), (16, 17, 21, 20), (17, 24, 28, 21), (24, 25, 29, 28), (19, 26, 30, 23), (26, 27, 31, 30), (20, 21, 28, 31), (31, 28, 29, 30), (16, 27, 24, 17), (26, 25, 33, 34), (35, 34, 33, 32), (24, 27, 35, 32), (27, 26, 34, 35), (25, 24, 32, 33)])
me_cube_008.materials.append(mat_material_001)
me_cube_008.use_remesh_preserve_volume = False
me_cube_008.use_remesh_preserve_attributes = False
me_cube_008.use_mirror_vertex_groups = False
me_cube_008.update()
me_cube_004 = bpy.data.meshes.new('Cube.004')
me_cube_004.from_pydata([(-14.13, -5.988, -2.359), (-14.13, -5.988, 3.922), (-14.13, -5.667, -2.359), (-14.13, -5.667, 3.922), (-11.97, -5.988, -2.359), (-11.97, -5.988, 3.922), (-11.97, -5.667, -2.359), (-11.97, -5.667, 3.922), (-6.666, -5.988, -2.359), (-6.666, -5.988, 3.922), (-6.666, -5.667, -2.359), (-6.666, -5.667, 3.922), (-4.513, -5.988, -2.359), (-4.513, -5.988, 3.922), (-4.513, -5.667, -2.359), (-4.513, -5.667, 3.922), (-9.142, -5.988, -2.359), (-9.142, -5.988, 3.922), (-9.142, -5.667, -2.359), (-9.142, -5.667, 3.922), (-6.989, -5.988, -2.359), (-6.989, -5.988, 3.922), (-6.989, -5.667, -2.359), (-6.989, -5.667, 3.922), (-13.97, -5.988, -2.149), (-13.97, -5.988, 3.712), (-13.97, -5.667, 3.712), (-13.97, -5.667, -2.149), (-12.13, -5.667, 3.712), (-12.13, -5.667, -2.149), (-12.13, -5.988, 3.712), (-12.13, -5.988, -2.149), (-6.505, -5.988, -2.149), (-6.505, -5.988, 3.712), (-6.505, -5.667, 3.712), (-6.505, -5.667, -2.149), (-4.674, -5.667, 3.712), (-4.674, -5.667, -2.149), (-4.674, -5.988, 3.712), (-4.674, -5.988, -2.149), (-8.981, -5.988, -2.149), (-8.981, -5.988, 3.712), (-8.981, -5.667, 3.712), (-8.981, -5.667, -2.149), (-7.15, -5.667, 3.712), (-7.15, -5.667, -2.149), (-7.15, -5.988, 3.712), (-7.15, -5.988, -2.149), (-13.97, -5.883, -2.149), (-13.97, -5.883, 3.712), (-13.97, -5.773, 3.712), (-13.97, -5.773, -2.149), (-12.13, -5.773, 3.712), (-12.13, -5.773, -2.149), (-12.13, -5.883, 3.712), (-12.13, -5.883, -2.149), (-6.505, -5.883, -2.149), (-6.505, -5.883, 3.712), (-6.505, -5.773, 3.712), (-6.505, -5.773, -2.149), (-4.674, -5.773, 3.712), (-4.674, -5.773, -2.149), (-4.674, -5.883, 3.712), (-4.674, -5.883, -2.149), (-8.981, -5.883, -2.149), (-8.981, -5.883, 3.712), (-8.981, -5.773, 3.712), (-8.981, -5.773, -2.149), (-7.15, -5.773, 3.712), (-7.15, -5.773, -2.149), (-7.15, -5.883, 3.712), (-7.15, -5.883, -2.149), (7.406, 7.925, -4.207), (7.406, 7.638, -4.207), (7.406, 7.925, 4.466), (7.406, 7.638, 4.466), (7.956, 7.925, -4.207), (7.956, 7.638, -4.207), (7.956, 7.925, 4.466), (7.956, 7.638, 4.466), (7.406, 0.7661, -4.207), (7.406, 0.4791, -4.207), (7.406, 0.7661, 4.466), (7.406, 0.4791, 4.466), (7.956, 0.7661, -4.207), (7.956, 0.4791, -4.207), (7.956, 0.7661, 4.466), (7.956, 0.4791, 4.466), (7.406, 5.227, -0.1199), (7.406, 5.227, 0.3791), (7.406, 9.881, -0.1199), (7.406, 9.881, 0.3791), (7.956, 5.227, -0.1199), (7.956, 5.227, 0.3791), (7.956, 9.881, -0.1199), (7.956, 9.881, 0.3791), (7.406, 10.21, 0.3791), (7.406, 10.21, -0.1199), (7.956, 10.21, 0.3791), (7.956, 10.21, -0.1199), (2.741, 9.881, 0.3791), (2.741, 9.881, -0.1199), (2.741, 10.21, 0.3791), (2.741, 10.21, -0.1199), (7.406, -1.872, -0.1199), (7.406, -1.872, 0.3791), (7.406, 3.117, -0.1199), (7.406, 3.117, 0.3791), (7.956, -1.872, -0.1199), (7.956, -1.872, 0.3791), (7.956, 3.117, -0.1199), (7.956, 3.117, 0.3791), (7.506, 9.935, -4.375), (2.368, 9.935, -4.375), (2.363, 10.16, -4.375), (7.877, 10.16, -4.375), (7.506, 5.255, -4.375), (7.877, 5.255, -4.375), (2.368, 9.935, 2.865), (7.506, 9.935, 2.865), (2.363, 10.16, 2.865), (7.877, 10.16, 2.865), (7.506, 5.255, 1.148), (7.506, 3.102, 1.148), (7.506, 3.102, -4.375), (7.506, -2.04, -4.375), (7.506, -2.04, 2.865), (7.877, -2.039, 2.865), (7.877, -2.039, -4.375), (7.877, 3.102, -4.375), (7.877, 3.102, 1.148), (7.877, 5.255, 1.148), (9.378, 3.179, -4.358), (9.378, 3.179, 1.066), (9.378, 5.179, -4.358), (9.378, 5.179, 1.066), (9.033, 5.179, 1.066), (9.033, 5.179, -4.358), (9.033, 3.179, 1.066), (9.033, 3.179, -4.358), (9.364, 5.101, 0.9527), (9.364, 5.101, -4.244), (9.364, 3.257, 0.9527), (9.364, 3.257, -4.244), (9.047, 5.101, 0.9527), (9.047, 5.101, -4.244), (9.047, 3.257, 0.9527), (9.047, 3.257, -4.244), (9.266, 5.101, 0.9527), (9.266, 5.101, -4.244), (9.266, 3.257, 0.9527), (9.266, 3.257, -4.244), (9.146, 5.101, 0.9527), (9.146, 5.101, -4.244), (9.146, 3.257, 0.9527), (9.146, 3.257, -4.244)], [], [(1, 3, 2, 0), (18, 19, 42, 43), (7, 5, 4, 6), (22, 18, 43, 45), (0, 2, 6, 4), (5, 7, 3, 1), (9, 11, 10, 8), (21, 17, 41, 46), (15, 13, 12, 14), (15, 14, 37, 36), (8, 10, 14, 12), (13, 15, 11, 9), (17, 19, 18, 16), (7, 6, 29, 28), (23, 21, 20, 22), (23, 22, 45, 44), (16, 18, 22, 20), (21, 23, 19, 17), (39, 38, 62, 63), (27, 26, 50, 51), (31, 30, 54, 55), (35, 34, 58, 59), (43, 42, 66, 67), (47, 46, 70, 71), (5, 1, 25, 30), (6, 2, 27, 29), (2, 3, 26, 27), (13, 9, 33, 38), (14, 10, 35, 37), (10, 11, 34, 35), (16, 20, 47, 40), (0, 4, 31, 24), (8, 12, 39, 32), (20, 21, 46, 47), (19, 23, 44, 42), (17, 16, 40, 41), (1, 0, 24, 25), (12, 13, 38, 39), (11, 15, 36, 34), (9, 8, 32, 33), (4, 5, 30, 31), (3, 7, 28, 26), (50, 52, 53, 51), (54, 49, 48, 55), (58, 60, 61, 59), (62, 57, 56, 63), (66, 68, 69, 67), (70, 65, 64, 71), (46, 41, 65, 70), (42, 44, 68, 66), (38, 33, 57, 62), (34, 36, 60, 58), (30, 25, 49, 54), (26, 28, 52, 50), (40, 47, 71, 64), (44, 45, 69, 68), (32, 39, 63, 56), (36, 37, 61, 60), (24, 31, 55, 48), (28, 29, 53, 52), (45, 43, 67, 69), (41, 40, 64, 65), (29, 27, 51, 53), (25, 24, 48, 49), (37, 35, 59, 61), (33, 32, 56, 57), (73, 75, 74, 72), (75, 79, 78, 74), (79, 77, 76, 78), (77, 73, 72, 76), (72, 74, 78, 76), (77, 79, 75, 73), (81, 83, 82, 80), (83, 87, 86, 82), (87, 85, 84, 86), (85, 81, 80, 84), (80, 82, 86, 84), (85, 87, 83, 81), (89, 91, 90, 88), (91, 96, 102, 100), (95, 93, 92, 94), (93, 89, 88, 92), (88, 90, 94, 92), (93, 95, 91, 89), (96, 98, 99, 97), (94, 90, 97, 99), (95, 94, 99, 98), (91, 95, 98, 96), (101, 100, 102, 103), (96, 97, 103, 102), (90, 91, 100, 101), (97, 90, 101, 103), (105, 107, 106, 104), (107, 111, 110, 106), (111, 109, 108, 110), (109, 105, 104, 108), (104, 106, 110, 108), (109, 111, 107, 105), (112, 113, 114, 115), (116, 112, 115, 117), (118, 113, 112, 119), (113, 118, 120, 114), (120, 121, 115, 114), (119, 112, 116, 122, 123, 124, 125, 126), (121, 127, 128, 129, 130, 131, 117, 115), (118, 119, 121, 120), (119, 126, 127, 121), (125, 124, 129, 128), (126, 125, 128, 127), (122, 116, 117, 131), (131, 130, 123, 122), (130, 129, 124, 123), (133, 132, 143, 142), (137, 139, 147, 145), (132, 133, 138, 139), (133, 135, 136, 138), (135, 134, 137, 136), (134, 132, 139, 137), (141, 140, 148, 149), (146, 144, 152, 154), (139, 138, 146, 147), (135, 133, 142, 140), (138, 136, 144, 146), (134, 135, 140, 141), (136, 137, 145, 144), (132, 134, 141, 143), (149, 148, 150, 151), (153, 155, 154, 152), (144, 145, 153, 152), (143, 141, 149, 151), (145, 147, 155, 153), (142, 143, 151, 150), (147, 146, 154, 155), (140, 142, 150, 148)])
me_cube_004.polygons.foreach_set('material_index', [0, 0, 0, 0, 0, 0, 0, 0, 0, 0, 0, 0, 0, 0, 0, 0, 0, 0, 0, 0, 0, 0, 0, 0, 0, 0, 0, 0, 0, 0, 0, 0, 0, 0, 0, 0, 0, 0, 0, 0, 0, 0, 1, 1, 1, 1, 1, 1, 0, 0, 0, 0, 0, 0, 0, 0, 0, 0, 0, 0, 0, 0, 0, 0, 0, 0, 0, 0, 0, 0, 0, 0, 0, 0, 0, 0, 0, 0, 0, 0, 0, 0, 0, 0, 0, 0, 0, 0, 0, 0, 0, 0, 0, 0, 0, 0, 0, 0, 1, 1, 1, 1, 1, 1, 1, 1, 1, 1, 1, 1, 1, 1, 0, 0, 0, 0, 0, 0, 0, 0, 0, 0, 0, 0, 0, 0, 1, 1, 0, 0, 0, 0, 0, 0])
me_cube_004.materials.append(mat_material)
me_cube_004.materials.append(mat_material_003)
me_cube_004.use_remesh_preserve_volume = False
me_cube_004.use_remesh_preserve_attributes = False
me_cube_004.use_mirror_vertex_groups = False
me_cube_004.update()
me_cube_001 = bpy.data.meshes.new('Cube.001')
me_cube_001.from_pydata([(8.185, 10.33, -5.394), (8.185, 10.33, 0.6912), (8.185, 14.45, -5.394), (8.185, 14.45, 0.6912), (11.13, 10.33, -5.394), (11.44, 10.33, 0.6912), (11.13, 14.45, -5.394), (11.44, 14.45, 0.6912), (8.958, 23.15, 4.539), (8.958, -0.5923, 4.539), (8.958, -0.5923, -5.401), (8.958, 0.8926, -5.401), (8.958, 0.8926, 2.583), (8.958, 23.15, 2.583), (8.958, 23.9, 2.583), (8.958, 23.9, 4.539), (8.265, 23.15, 4.539), (8.265, -0.5923, 4.539), (10.99, -0.5923, 4.539), (10.99, -0.5923, -5.401), (8.265, -0.5923, -5.401), (8.265, 0.8926, -5.401), (8.265, 0.8926, 2.583), (4.081, 23.98, 2.583), (8.265, 23.9, 2.583), (8.265, 23.15, 2.583), (4.081, 23.23, 2.583), (8.265, 23.9, 4.539), (8.265, -1.389, 4.539), (8.958, -1.389, 4.539), (8.958, -1.389, -5.401), (10.99, -1.389, -5.401), (10.99, -1.389, 4.539), (11.73, -0.5923, 4.539), (11.73, -0.5923, -5.401), (8.265, -1.389, -5.401), (4.081, 23.23, -5.401), (4.081, 23.98, -5.401), (-12.69, 23.88, -5.401), (-12.69, 23.88, 4.539), (-12.69, 23.08, 4.539), (-12.69, 23.08, -5.401), (11.73, -1.389, -5.401), (11.73, -1.389, 4.539), (-13.62, 23.88, -5.401), (-13.62, 23.88, 4.539), (-12.69, -6.197, 4.539), (-12.69, -6.197, -5.401), (-13.62, 23.08, 4.539), (10.99, -11.28, -5.401), (10.99, -11.28, 4.539), (11.73, -11.28, -5.401), (11.73, -11.28, 4.539), (-13.62, 23.08, -5.401), (-13.62, -6.197, 4.539), (-11.67, -6.197, -3.172), (-0.2124, -6.197, 4.539), (-2.74, -6.197, 3.748), (-4.74, -6.197, 3.748), (-4.74, -6.197, -3.172), (-5.041, -6.197, -3.172), (-5.041, -6.197, 3.748), (-7.041, -6.197, 3.748), (-7.041, -6.197, -3.172), (-9.673, -6.197, -3.172), (-9.673, -6.197, 3.748), (-11.67, -6.197, 3.748), (-2.74, -6.197, -3.172), (-0.2124, -6.197, -5.401), (-13.62, -6.197, -5.401), (0.6854, -11.28, -5.401), (0.6854, -11.28, 4.539), (11.73, -12.28, -5.401), (10.99, -12.28, -5.401), (10.99, -12.28, 4.539), (11.73, -12.28, 4.539), (-12.69, -7.289, 4.539), (-13.62, -7.289, 4.539), (-0.2124, -7.289, 4.539), (0.6854, -6.197, 4.539), (0.6854, -6.197, -5.401), (-0.2124, -7.289, -5.401), (-12.69, -7.289, -5.401), (-13.62, -7.289, -5.401), (0.6854, -12.28, 4.539), (0.6854, -12.28, -5.401), (0.6854, -7.289, -5.401), (0.6854, -7.289, 4.539), (-11.67, -7.289, -3.172), (-2.74, -7.289, 3.748), (-2.74, -7.289, -3.172), (-4.74, -7.289, -3.172), (-5.041, -7.289, -3.172), (-7.041, -7.289, -3.172), (-9.673, -7.289, -3.172), (-11.67, -7.289, 3.748), (-9.673, -7.289, 3.748), (-7.041, -7.289, 3.748), (-5.041, -7.289, 3.748), (-4.74, -7.289, 3.748), (-0.2124, -11.28, 4.539), (-0.2124, -12.28, 4.539), (-0.2124, -12.28, -5.401), (-0.2124, -11.28, -5.401)], [], [(3, 7, 6, 2), (5, 1, 0, 4), (5, 7, 3, 1), (8, 9, 10, 11, 12, 13), (14, 15, 8, 13), (16, 17, 9, 8), (10, 9, 18, 19), (11, 10, 20, 21), (12, 11, 21, 22), (23, 24, 14, 13, 12, 22, 25, 26), (24, 27, 15, 14), (16, 8, 15, 27), (16, 25, 22, 21, 20, 17), (9, 17, 28, 29), (30, 10, 19, 31), (9, 29, 32, 18), (19, 18, 33, 34), (20, 10, 30, 35), (26, 36, 37, 23), (37, 38, 39, 27, 24, 23), (25, 16, 40, 41, 36, 26), (16, 27, 39, 40), (17, 20, 35, 28), (28, 35, 30, 29), (29, 30, 31, 32), (31, 19, 34, 42), (18, 32, 43, 33), (34, 33, 43, 42), (36, 41, 38, 37), (39, 38, 44, 45), (46, 47, 41, 40), (48, 40, 39, 45), (32, 31, 49, 50), (31, 42, 51, 49), (43, 32, 50, 52), (42, 43, 52, 51), (41, 53, 44, 38), (53, 48, 45, 44), (54, 46, 40, 48), (55, 47, 46, 56, 57, 58, 59, 60, 61, 62, 63, 64, 65, 66), (55, 64, 63, 60, 59, 67, 57, 56, 68, 47), (47, 69, 53, 41), (50, 49, 70, 71), (49, 51, 72, 73), (52, 50, 74, 75), (51, 52, 75, 72), (69, 54, 48, 53), (76, 46, 54, 77), (78, 56, 46, 76), (79, 80, 68, 56), (68, 81, 82, 47), (47, 82, 83, 69), (74, 50, 71, 84), (49, 73, 85, 70), (71, 70, 86, 87), (74, 73, 72, 75), (83, 77, 54, 69), (82, 76, 77, 83), (88, 82, 81, 78, 89, 90, 91, 92, 93, 94), (88, 95, 96, 94, 93, 97, 98, 92, 91, 99, 89, 78, 76, 82), (78, 87, 79, 56), (87, 86, 80, 79), (86, 81, 68, 80), (73, 74, 84, 85), (84, 71, 100, 101), (70, 85, 102, 103), (100, 71, 87, 78), (70, 103, 81, 86), (103, 100, 78, 81), (85, 84, 101, 102), (100, 103, 102, 101), (95, 88, 55, 66), (96, 95, 66, 65), (88, 94, 64, 55), (65, 64, 94, 96), (99, 91, 59, 58), (89, 99, 58, 57), (91, 90, 67, 59), (57, 67, 90, 89), (97, 93, 63, 62), (98, 97, 62, 61), (93, 92, 60, 63), (61, 60, 92, 98)])
me_cube_001.materials.append(mat_material_001)
me_cube_001.use_remesh_preserve_volume = False
me_cube_001.use_remesh_preserve_attributes = False
me_cube_001.use_mirror_vertex_groups = False
me_cube_001.update()

# ---- objects
ob_cube_004 = bpy.data.objects.new('Cube.004', me_cube_011)
ob_cube_019 = bpy.data.objects.new('Cube.019', me_cube_028)
ob_cube_018 = bpy.data.objects.new('Cube.018', me_cube_027)
ob_cube_017 = bpy.data.objects.new('Cube.017', me_cube_022)
ob_plane_002 = bpy.data.objects.new('Plane.002', me_plane_002)
ob_cube_013 = bpy.data.objects.new('Cube.013', me_cube_014)
ob_cube_011 = bpy.data.objects.new('Cube.011', me_cube_013)
ob_cube_010 = bpy.data.objects.new('Cube.010', me_cube_010)
ob_plane_001 = bpy.data.objects.new('Plane.001', me_plane_001)
ob_plane = bpy.data.objects.new('Plane', me_plane)
ob_cube_009 = bpy.data.objects.new('Cube.009', me_cube_009)
ob_cube_008 = bpy.data.objects.new('Cube.008', me_cube_008)
ob_cube_003 = bpy.data.objects.new('Cube.003', me_cube_004)
ob_cube = bpy.data.objects.new('Cube', me_cube_001)

# ---- transforms, parenting, visibility, modifiers, constraints
ob_cube_004.location = (-8.312, 1.69, 5.34)
ob_cube_004.scale = (0.0, 0.0, 0.0)
ob_cube_004.lineart.crease_threshold = 0.0
ob_cube_019.location = (10.82, 6.436, 10.77)
ob_cube_019.scale = (0.0, 0.0, 0.0)
ob_cube_019.lineart.crease_threshold = 0.0
ob_cube_018.location = (0.02293, 11.21, 2.09)
ob_cube_018.scale = (0.0, 0.0, 0.0)
ob_cube_018.lineart.crease_threshold = 0.0
ob_cube_017.location = (-17.34, -3.341, 15.58)
ob_cube_017.scale = (0.0, 0.0, 0.0)
ob_cube_017.lineart.crease_threshold = 0.0
ob_plane_002.location = (-8.36, -3.296, 39.23)
ob_plane_002.scale = (0.0, 0.0, 0.0)
ob_plane_002.lineart.crease_threshold = 0.0
ob_cube_013.location = (-0.01103, -2.325, 5.331)
ob_cube_013.scale = (0.0, 0.0, 0.0)
ob_cube_013.lineart.crease_threshold = 0.0
ob_cube_011.location = (-4.383, -13.09, 5.345)
ob_cube_011.scale = (0.0, 0.0, 0.0)
ob_cube_011.lineart.crease_threshold = 0.0
ob_cube_010.location = (-16.99, 8.535, 5.482)
ob_cube_010.rotation_euler = (3.142, -0.0, 0.0)
ob_cube_010.scale = (0.0, 0.0, 0.0)
ob_cube_010.lineart.crease_threshold = 0.0
ob_plane_001.location = (-22.14, -3.54, 5.285)
ob_plane_001.scale = (0.0, 0.0, 0.0)
ob_plane_001.lineart.crease_threshold = 0.0
ob_plane.location = (-2.17, -3.897, -5.256)
ob_plane.lineart.crease_threshold = 0.0
ob_cube_009.location = (-19.72, 2.463, -5.161)
ob_cube_009.scale = (0.0, 0.0, 0.0)
ob_cube_009.lineart.crease_threshold = 0.0
_m = ob_cube_009.modifiers.new('Array', 'ARRAY')
_m.count = 12
_m.constant_offset_displace = (0.0, 0.0, 0.0)
_m.relative_offset_displace = (0.0, 0.6, -3.2)
ob_cube_008.location = (-10.66, -3.817, 3.278e-07)
ob_cube_008.lineart.crease_threshold = 0.0
ob_cube_003.location = (-7.155, -2.216, -4.768)
ob_cube_003.scale = (0.9291, 1.915, 0.196)
ob_cube_003.lineart.crease_threshold = 0.0
ob_cube.location = (-8.608, -6.604, 0.4307)
ob_cube.lineart.crease_threshold = 0.0

# ---- collection membership
col_collection_1.objects.link(ob_cube_004)
col_collection_1.objects.link(ob_cube_019)
col_collection_1.objects.link(ob_cube_018)
col_collection_1.objects.link(ob_cube_017)
col_collection_1.objects.link(ob_plane_002)
col_collection_1.objects.link(ob_cube_013)
col_collection_1.objects.link(ob_cube_011)
col_collection_1.objects.link(ob_cube_010)
col_collection_1.objects.link(ob_plane_001)
col_collection_1.objects.link(ob_plane)
col_collection_1.objects.link(ob_cube_009)
col_collection_1.objects.link(ob_cube_008)
col_collection_1.objects.link(ob_cube_003)
col_collection_1.objects.link(ob_cube)

# ---- scene / render settings (as saved in the file)
scene.frame_start = 0; scene.frame_end = 150; scene.frame_set(32)
scene.render.engine = 'BLENDER_EEVEE_NEXT'
scene.render.resolution_percentage = 50
scene.render.dither_intensity = 0.0
scene.cycles.use_denoising = False
scene.cycles.samples = 10
scene.cycles.sampling_pattern = 'TABULATED_SOBOL'
scene.cycles.light_sampling_threshold = 0.0
scene.cycles.use_adaptive_sampling = False
scene.cycles.use_light_tree = False
scene.cycles.blur_glossy = 0.0
scene.cycles.pixel_filter_type = 'GAUSSIAN'
scene.cycles.sample_clamp_indirect = 0.0
scene.view_settings.view_transform = 'Standard'
bpy.context.view_layer.update()

# ---- added for rendering (the .blend has no active camera and no usable light): camera, sun
cam_auto = bpy.data.cameras.new('AutoCamera')
cam_auto.lens = 50.0
cam_auto.sensor_width = 36.0
cam_auto.clip_end = 1180.21
ob_auto_camera = bpy.data.objects.new('AutoCamera', cam_auto)
scene.collection.objects.link(ob_auto_camera)
ob_auto_camera.location = (67.1273, -81.449, 70.6028)
ob_auto_camera.rotation_euler = (1.09748, -7.21219e-08, 0.694738)
scene.camera = ob_auto_camera
light_auto_sun = bpy.data.lights.new('AutoSun', 'SUN')
light_auto_sun.energy = 3.0
light_auto_sun.angle = 0.0523599
ob_auto_sun = bpy.data.objects.new('AutoSun', light_auto_sun)
scene.collection.objects.link(ob_auto_sun)
ob_auto_sun.rotation_euler = (0.872665, 0.174533, 0.523599)
bpy.context.view_layer.update()
